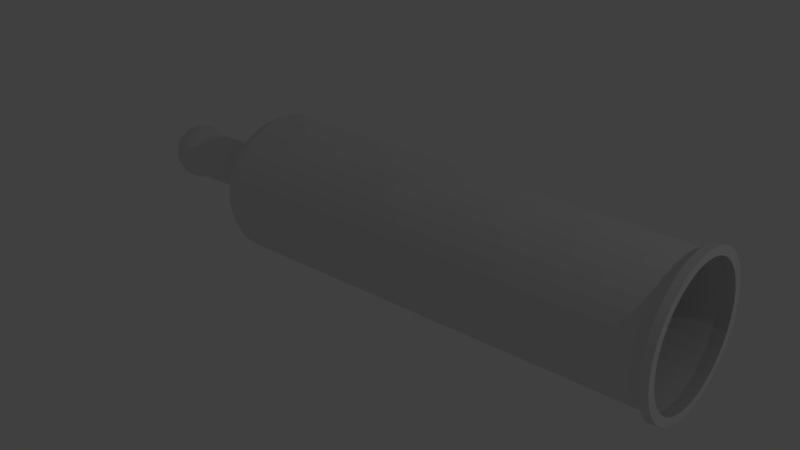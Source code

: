 # Source: CannonTurret.blend  (saved by Blender 2.77.0; exported with 4.5.12 LTS)
import bpy
from mathutils import Matrix  # noqa: F401  (used for matrix-valued properties, if any)

bpy.ops.wm.read_factory_settings(use_empty=True)
scene = bpy.context.scene
scene.name = 'Scene'

# ---- collections
col_collection_1 = bpy.data.collections.new('Collection 1'); scene.collection.children.link(col_collection_1)

# ---- materials (node trees are filled in below, after node groups)
mat_material_001 = bpy.data.materials.new('Material.001')
mat_material_001.alpha_threshold = 0.0
mat_material_001.use_transparent_shadow = False
mat_material_001.roughness = 0.5

# ---- material node trees

# ---- world
world_world = bpy.data.worlds.new('World'); scene.world = world_world
world_world.color = (0.05088, 0.05088, 0.05088)
world_world.use_sun_shadow = False
world_world.sun_shadow_jitter_overblur = 0.0
world_world.cycles.sampling_method = 'MANUAL'

# ---- lights
light_lamp = bpy.data.lights.new('Lamp', 'POINT')
light_lamp.transmission_factor = 0.0
light_lamp.cutoff_distance = 30.0
light_lamp.energy = 100.0
light_lamp.shadow_buffer_clip_start = 1.001
light_lamp.shadow_soft_size = 0.1
light_lamp.shadow_maximum_resolution = 0.006
light_lamp.use_absolute_resolution = True

# ---- meshes
me_cylinder = bpy.data.meshes.new('Cylinder')
me_cylinder.from_pydata([(2.879e-08, 0.5674, -1.04), (2.16e-07, 0.5674, 2.574), (0.1107, 0.5565, -1.04), (0.1107, 0.5565, 2.574), (0.2172, 0.5242, -1.04), (0.2172, 0.5242, 2.574), (0.3153, 0.4718, -1.04), (0.3153, 0.4718, 2.574), (0.4012, 0.4012, -1.04), (0.4012, 0.4012, 2.574), (0.4718, 0.3153, -1.04), (0.4718, 0.3153, 2.574), (0.5242, 0.2172, -1.04), (0.5242, 0.2172, 2.574), (0.5565, 0.1107, -1.04), (0.5565, 0.1107, 2.574), (0.5674, 1.777e-07, -1.04), (0.5674, 1.777e-07, 2.574), (0.5565, -0.1107, -1.04), (0.5565, -0.1107, 2.574), (0.5242, -0.2172, -1.04), (0.5242, -0.2172, 2.574), (0.4718, -0.3153, -1.04), (0.4718, -0.3153, 2.574), (0.4012, -0.4012, -1.04), (0.4012, -0.4012, 2.574), (0.3153, -0.4718, -1.04), (0.3153, -0.4718, 2.574), (0.2172, -0.5242, -1.04), (0.2172, -0.5242, 2.574), (0.1107, -0.5565, -1.04), (0.1107, -0.5565, 2.574), (-1.561e-07, -0.5674, -1.04), (3.106e-08, -0.5674, 2.574), (-0.1107, -0.5565, -1.04), (-0.1107, -0.5565, 2.574), (-0.2172, -0.5242, -1.04), (-0.2172, -0.5242, 2.574), (-0.3153, -0.4718, -1.04), (-0.3153, -0.4718, 2.574), (-0.4012, -0.4012, -1.04), (-0.4012, -0.4012, 2.574), (-0.4718, -0.3153, -1.04), (-0.4718, -0.3153, 2.574), (-0.5242, -0.2172, -1.04), (-0.5242, -0.2172, 2.574), (-0.5565, -0.1107, -1.04), (-0.5565, -0.1107, 2.574), (-0.5674, 6.828e-07, -1.04), (-0.5674, 6.828e-07, 2.574), (-0.5565, 0.1107, -1.04), (-0.5565, 0.1107, 2.574), (-0.5242, 0.2172, -1.04), (-0.5242, 0.2172, 2.574), (-0.4718, 0.3153, -1.04), (-0.4718, 0.3153, 2.574), (-0.4012, 0.4012, -1.04), (-0.4012, 0.4012, 2.574), (-0.3153, 0.4718, -1.04), (-0.3153, 0.4718, 2.574), (-0.2172, 0.5242, -1.04), (-0.2172, 0.5242, 2.574), (-0.1107, 0.5565, -1.04), (-0.1107, 0.5565, 2.574), (-5.587e-05, 0.5438, -1.091), (0.106, 0.5334, -1.091), (0.2081, 0.5025, -1.091), (0.3021, 0.4522, -1.091), (0.3845, 0.3846, -1.091), (0.4521, 0.3021, -1.091), (0.5024, 0.2081, -1.091), (0.5333, 0.1061, -1.091), (0.5438, 1.97e-07, -1.091), (0.5333, -0.1061, -1.091), (0.5024, -0.2081, -1.091), (0.4521, -0.3021, -1.091), (0.3845, -0.3846, -1.091), (0.3021, -0.4522, -1.091), (0.2081, -0.5025, -1.091), (0.106, -0.5334, -1.091), (-5.605e-05, -0.5438, -1.091), (-0.1062, -0.5334, -1.091), (-0.2082, -0.5025, -1.091), (-0.3022, -0.4522, -1.091), (-0.3846, -0.3846, -1.091), (-0.4522, -0.3021, -1.091), (-0.5025, -0.2081, -1.091), (-0.5335, -0.1061, -1.091), (-0.5439, 6.811e-07, -1.091), (-0.5335, 0.1061, -1.091), (-0.5025, 0.2081, -1.091), (-0.4522, 0.3021, -1.091), (-0.3846, 0.3846, -1.091), (-0.3022, 0.4522, -1.091), (-0.2082, 0.5025, -1.091), (-0.1062, 0.5334, -1.091), (-5.587e-05, 0.4887, -1.172), (0.09528, 0.4793, -1.172), (0.1869, 0.4515, -1.172), (0.2714, 0.4063, -1.172), (0.3455, 0.3455, -1.172), (0.4063, 0.2715, -1.172), (0.4514, 0.187, -1.172), (0.4792, 0.09533, -1.172), (0.4886, 2.096e-07, -1.172), (0.4792, -0.09533, -1.172), (0.4514, -0.187, -1.172), (0.4063, -0.2715, -1.172), (0.3455, -0.3455, -1.172), (0.2714, -0.4063, -1.172), (0.1869, -0.4515, -1.172), (0.09528, -0.4793, -1.172), (-5.603e-05, -0.4887, -1.172), (-0.09539, -0.4793, -1.172), (-0.1871, -0.4515, -1.172), (-0.2715, -0.4063, -1.172), (-0.3456, -0.3455, -1.172), (-0.4064, -0.2715, -1.172), (-0.4515, -0.187, -1.172), (-0.4793, -0.09533, -1.172), (-0.4887, 6.446e-07, -1.172), (-0.4793, 0.09533, -1.172), (-0.4515, 0.187, -1.172), (-0.4064, 0.2715, -1.172), (-0.3456, 0.3455, -1.172), (-0.2715, 0.4063, -1.172), (-0.1871, 0.4515, -1.172), (-0.09539, 0.4793, -1.172), (-5.586e-05, 0.386, -1.275), (0.07524, 0.3785, -1.275), (0.1476, 0.3566, -1.275), (0.2144, 0.3209, -1.275), (0.2729, 0.2729, -1.275), (0.3209, 0.2144, -1.275), (0.3565, 0.1477, -1.275), (0.3785, 0.0753, -1.275), (0.3859, 2.318e-07, -1.275), (0.3785, -0.0753, -1.275), (0.3565, -0.1477, -1.275), (0.3209, -0.2144, -1.275), (0.2729, -0.2729, -1.275), (0.2144, -0.3209, -1.275), (0.1476, -0.3566, -1.275), (0.07524, -0.3785, -1.275), (-5.599e-05, -0.386, -1.275), (-0.07535, -0.3785, -1.275), (-0.1478, -0.3566, -1.275), (-0.2145, -0.3209, -1.275), (-0.273, -0.2729, -1.275), (-0.321, -0.2144, -1.275), (-0.3566, -0.1477, -1.275), (-0.3786, -0.0753, -1.275), (-0.386, 5.753e-07, -1.275), (-0.3786, 0.0753, -1.275), (-0.3566, 0.1477, -1.275), (-0.321, 0.2144, -1.275), (-0.273, 0.2729, -1.275), (-0.2145, 0.3209, -1.275), (-0.1478, 0.3566, -1.275), (-0.07535, 0.3785, -1.275), (-5.585e-05, 0.1931, -1.391), (0.03762, 0.1894, -1.391), (0.07385, 0.1784, -1.391), (0.1072, 0.1606, -1.391), (0.1365, 0.1366, -1.391), (0.1605, 0.1073, -1.391), (0.1784, 0.07391, -1.391), (0.1894, 0.03768, -1.391), (0.1931, 2.852e-07, -1.391), (0.1894, -0.03768, -1.391), (0.1784, -0.07391, -1.391), (0.1605, -0.1073, -1.391), (0.1365, -0.1366, -1.391), (0.1072, -0.1606, -1.391), (0.07385, -0.1784, -1.391), (0.03762, -0.1894, -1.391), (-5.591e-05, -0.1931, -1.391), (-0.03773, -0.1894, -1.391), (-0.07397, -0.1784, -1.391), (-0.1074, -0.1606, -1.391), (-0.1366, -0.1366, -1.391), (-0.1606, -0.1073, -1.391), (-0.1785, -0.07391, -1.391), (-0.1895, -0.03768, -1.391), (-0.1932, 4.571e-07, -1.391), (-0.1895, 0.03768, -1.391), (-0.1785, 0.07391, -1.391), (-0.1606, 0.1073, -1.391), (-0.1366, 0.1366, -1.391), (-0.1074, 0.1606, -1.391), (-0.07397, 0.1784, -1.391), (-0.03773, 0.1894, -1.391), (2.148e-07, 0.6225, 2.613), (0.1214, 0.6105, 2.613), (0.2382, 0.5751, 2.613), (0.3458, 0.5176, 2.613), (0.4402, 0.4402, 2.613), (0.5176, 0.3458, 2.613), (0.5751, 0.2382, 2.613), (0.6105, 0.1214, 2.613), (0.6225, 1.644e-07, 2.613), (0.6105, -0.1214, 2.613), (0.5751, -0.2382, 2.613), (0.5176, -0.3458, 2.613), (0.4402, -0.4402, 2.613), (0.3458, -0.5176, 2.613), (0.2382, -0.5751, 2.613), (0.1214, -0.6105, 2.613), (1.195e-08, -0.6225, 2.613), (-0.1214, -0.6105, 2.613), (-0.2382, -0.5751, 2.613), (-0.3458, -0.5176, 2.613), (-0.4402, -0.4402, 2.613), (-0.5176, -0.3458, 2.613), (-0.5751, -0.2382, 2.613), (-0.6105, -0.1214, 2.613), (-0.6225, 7.185e-07, 2.613), (-0.6105, 0.1214, 2.613), (-0.5751, 0.2382, 2.613), (-0.5176, 0.3458, 2.613), (-0.4402, 0.4402, 2.613), (-0.3458, 0.5176, 2.613), (-0.2382, 0.5751, 2.613), (-0.1214, 0.6105, 2.613), (-0.006807, 0.6273, 2.678), (0.1146, 0.6153, 2.678), (0.2314, 0.5799, 2.678), (0.339, 0.5224, 2.678), (0.4334, 0.4449, 2.678), (0.5108, 0.3506, 2.678), (0.5683, 0.243, 2.678), (0.6037, 0.1262, 2.678), (0.6157, 0.004773, 2.678), (0.6037, -0.1167, 2.678), (0.5683, -0.2334, 2.678), (0.5108, -0.3411, 2.678), (0.4334, -0.4354, 2.678), (0.339, -0.5128, 2.678), (0.2314, -0.5703, 2.678), (0.1146, -0.6058, 2.678), (-0.006807, -0.6177, 2.678), (-0.1283, -0.6058, 2.678), (-0.245, -0.5703, 2.678), (-0.3527, -0.5128, 2.678), (-0.447, -0.4354, 2.678), (-0.5244, -0.3411, 2.678), (-0.5819, -0.2334, 2.678), (-0.6173, -0.1167, 2.678), (-0.6293, 0.004773, 2.678), (-0.6173, 0.1262, 2.678), (-0.5819, 0.243, 2.678), (-0.5244, 0.3506, 2.678), (-0.447, 0.4449, 2.678), (-0.3527, 0.5224, 2.678), (-0.245, 0.5799, 2.678), (-0.1282, 0.6153, 2.678), (-0.006807, 0.5549, 2.678), (0.1005, 0.5443, 2.678), (0.2037, 0.513, 2.678), (0.2988, 0.4622, 2.678), (0.3822, 0.3938, 2.678), (0.4506, 0.3104, 2.678), (0.5014, 0.2153, 2.678), (0.5327, 0.1121, 2.678), (0.5433, 0.004773, 2.678), (0.5327, -0.1025, 2.678), (0.5014, -0.2057, 2.678), (0.4506, -0.3009, 2.678), (0.3822, -0.3842, 2.678), (0.2988, -0.4526, 2.678), (0.2037, -0.5035, 2.678), (0.1005, -0.5348, 2.678), (-0.006807, -0.5453, 2.678), (-0.1141, -0.5348, 2.678), (-0.2173, -0.5035, 2.678), (-0.3124, -0.4526, 2.678), (-0.3958, -0.3842, 2.678), (-0.4642, -0.3009, 2.678), (-0.515, -0.2057, 2.678), (-0.5464, -0.1025, 2.678), (-0.5569, 0.004773, 2.678), (-0.5464, 0.1121, 2.678), (-0.515, 0.2153, 2.678), (-0.4642, 0.3104, 2.678), (-0.3958, 0.3938, 2.678), (-0.3124, 0.4622, 2.678), (-0.2173, 0.513, 2.678), (-0.1141, 0.5443, 2.678), (-5.575e-05, 0.1931, -1.9), (0.03762, 0.1894, -1.9), (0.07385, 0.1784, -1.9), (0.1072, 0.1606, -1.9), (0.1365, 0.1366, -1.9), (0.1605, 0.1073, -1.9), (0.1784, 0.07391, -1.9), (0.1894, 0.03768, -1.9), (0.1931, 2.852e-07, -1.9), (0.1894, -0.03768, -1.9), (0.1784, -0.07391, -1.9), (0.1605, -0.1073, -1.9), (0.1365, -0.1366, -1.9), (0.1072, -0.1606, -1.9), (0.07385, -0.1784, -1.9), (0.03762, -0.1894, -1.9), (-5.581e-05, -0.1931, -1.9), (-0.03773, -0.1894, -1.9), (-0.07397, -0.1784, -1.9), (-0.1074, -0.1606, -1.9), (-0.1366, -0.1366, -1.9), (-0.1606, -0.1073, -1.9), (-0.1785, -0.07391, -1.9), (-0.1895, -0.03768, -1.9), (-0.1932, 4.571e-07, -1.9), (-0.1895, 0.03768, -1.9), (-0.1785, 0.07391, -1.9), (-0.1606, 0.1073, -1.9), (-0.1366, 0.1366, -1.9), (-0.1074, 0.1606, -1.9), (-0.07397, 0.1784, -1.9), (-0.03773, 0.1894, -1.9), (-0.2084, 6.936e-08, -1.947), (-0.2213, 6.936e-08, -1.989), (-0.2256, 6.936e-08, -2.034), (-0.2213, 6.936e-08, -2.078), (-0.2084, 6.936e-08, -2.12), (-0.1875, 6.936e-08, -2.159), (-0.1594, 6.936e-08, -2.194), (-0.1251, 6.936e-08, -2.222), (-0.08594, 6.936e-08, -2.243), (-0.2044, 0.04079, -1.947), (-0.217, 0.0433, -1.989), (-0.2213, 0.04415, -2.034), (-0.217, 0.0433, -2.078), (-0.2044, 0.04079, -2.12), (-0.1839, 0.03671, -2.159), (-0.1563, 0.03122, -2.194), (-0.1227, 0.02453, -2.222), (-0.08428, 0.0169, -2.243), (-0.04264, 0.008614, -2.255), (-0.1925, 0.08001, -1.947), (-0.2044, 0.08494, -1.989), (-0.2084, 0.08661, -2.034), (-0.2044, 0.08494, -2.078), (-0.1925, 0.08001, -2.12), (-0.1732, 0.07201, -2.159), (-0.1472, 0.06124, -2.194), (-0.1155, 0.04812, -2.222), (-0.07935, 0.03314, -2.243), (-0.04013, 0.0169, -2.255), (-0.1732, 0.1162, -1.947), (-0.1839, 0.1233, -1.989), (-0.1875, 0.1257, -2.034), (-0.1839, 0.1233, -2.078), (-0.1732, 0.1162, -2.12), (-0.1558, 0.1045, -2.159), (-0.1324, 0.08891, -2.194), (-0.1039, 0.06985, -2.222), (-0.07134, 0.04812, -2.243), (-0.1472, 0.1478, -1.947), (-0.1563, 0.157, -1.989), (-0.1594, 0.16, -2.034), (-0.1563, 0.157, -2.078), (-0.1472, 0.1478, -2.12), (-0.1324, 0.1331, -2.159), (-0.1125, 0.1132, -2.194), (-0.08824, 0.08891, -2.222), (-0.06057, 0.06124, -2.243), (-0.1155, 0.1738, -1.947), (-0.1227, 0.1846, -1.989), (-0.1251, 0.1882, -2.034), (-0.1227, 0.1846, -2.078), (-0.1155, 0.1738, -2.12), (-0.1039, 0.1565, -2.159), (-0.08824, 0.1331, -2.194), (-0.06919, 0.1045, -2.222), (-0.04745, 0.07201, -2.243), (-0.02386, 0.03671, -2.255), (-0.07935, 0.1932, -1.947), (-0.08428, 0.2051, -1.989), (-0.08594, 0.2091, -2.034), (-0.08428, 0.2051, -2.078), (-0.07935, 0.1932, -2.12), (-0.07134, 0.1738, -2.159), (-0.06057, 0.1478, -2.194), (-0.04745, 0.1162, -2.222), (-0.03248, 0.08001, -2.243), (-0.01623, 0.04079, -2.255), (-0.04013, 0.2051, -1.947), (-0.04264, 0.2177, -1.989), (-0.04349, 0.222, -2.034), (-0.04264, 0.2177, -2.078), (-0.04013, 0.2051, -2.12), (-0.03605, 0.1846, -2.159), (-0.03055, 0.157, -2.194), (-0.02386, 0.1233, -2.222), (-0.01623, 0.08494, -2.243), (-0.007948, 0.0433, -2.255), (0.0006654, 0.2091, -1.947), (0.0006654, 0.222, -1.989), (0.0006654, 0.2263, -2.034), (0.0006654, 0.222, -2.078), (0.0006654, 0.2091, -2.12), (0.0006654, 0.1882, -2.159), (0.0006654, 0.16, -2.194), (0.0006654, 0.1257, -2.222), (0.0006654, 0.08661, -2.243), (0.0006654, 0.04415, -2.255), (0.04146, 0.2051, -1.947), (0.04397, 0.2177, -1.989), (0.04482, 0.222, -2.034), (0.04397, 0.2177, -2.078), (0.04146, 0.2051, -2.12), (0.03738, 0.1846, -2.159), (0.03188, 0.157, -2.194), (0.02519, 0.1233, -2.222), (0.01756, 0.08494, -2.243), (0.08068, 0.1932, -1.947), (0.08561, 0.2051, -1.989), (0.08727, 0.2091, -2.034), (0.08561, 0.2051, -2.078), (0.08068, 0.1932, -2.12), (0.07268, 0.1738, -2.159), (0.06191, 0.1478, -2.194), (0.04878, 0.1162, -2.222), (0.03381, 0.08001, -2.243), (0.01756, 0.04079, -2.255), (0.1168, 0.1738, -1.947), (0.124, 0.1846, -1.989), (0.1264, 0.1882, -2.034), (0.124, 0.1846, -2.078), (0.1168, 0.1738, -2.12), (0.1052, 0.1565, -2.159), (0.08957, 0.1331, -2.194), (0.07052, 0.1045, -2.222), (0.04878, 0.07201, -2.243), (0.02519, 0.03671, -2.255), (0.1485, 0.1478, -1.947), (0.1576, 0.157, -1.989), (0.1607, 0.16, -2.034), (0.1576, 0.157, -2.078), (0.1485, 0.1478, -2.12), (0.1337, 0.1331, -2.159), (0.1138, 0.1132, -2.194), (0.08957, 0.08891, -2.222), (0.06191, 0.06124, -2.243), (0.03188, 0.03122, -2.255), (0.1745, 0.1162, -1.947), (0.1852, 0.1233, -1.989), (0.1888, 0.1257, -2.034), (0.1852, 0.1233, -2.078), (0.1745, 0.1162, -2.12), (0.1571, 0.1045, -2.159), (0.1337, 0.08891, -2.194), (0.1052, 0.06985, -2.222), (0.07268, 0.04812, -2.243), (0.03738, 0.02453, -2.255), (0.1938, 0.08001, -1.947), (0.2057, 0.08494, -1.989), (0.2098, 0.08661, -2.034), (0.2057, 0.08494, -2.078), (0.1938, 0.08001, -2.12), (0.1745, 0.07201, -2.159), (0.1485, 0.06124, -2.194), (0.1168, 0.04812, -2.222), (0.08068, 0.03314, -2.243), (0.2057, 0.04079, -1.947), (0.2184, 0.0433, -1.989), (0.2226, 0.04415, -2.034), (0.2184, 0.0433, -2.078), (0.2057, 0.04079, -2.12), (0.1852, 0.03671, -2.159), (0.1576, 0.03122, -2.194), (0.124, 0.02453, -2.222), (0.08561, 0.0169, -2.243), (0.04397, 0.008614, -2.255), (0.2098, 8.374e-08, -1.947), (0.2226, 5.002e-08, -1.989), (0.227, 4.665e-08, -2.034), (0.2226, 5.002e-08, -2.078), (0.2098, 8.374e-08, -2.12), (0.1888, 5.002e-08, -2.159), (0.1607, 6.351e-08, -2.194), (0.1264, 6.688e-08, -2.222), (0.08727, 7.025e-08, -2.243), (-0.04349, 6.936e-08, -2.255), (0.2057, -0.04079, -1.947), (0.2184, -0.0433, -1.989), (0.2226, -0.04415, -2.034), (0.2184, -0.0433, -2.078), (0.2057, -0.04079, -2.12), (0.1852, -0.03671, -2.159), (0.1576, -0.03122, -2.194), (0.124, -0.02453, -2.222), (0.08561, -0.0169, -2.243), (0.04397, -0.008613, -2.255), (0.1938, -0.08001, -1.947), (0.2057, -0.08494, -1.989), (0.2098, -0.08661, -2.034), (0.2057, -0.08494, -2.078), (0.1938, -0.08001, -2.12), (0.1745, -0.07201, -2.159), (0.1485, -0.06124, -2.194), (0.1168, -0.04812, -2.222), (0.08068, -0.03314, -2.243), (0.1745, -0.1162, -1.947), (0.1852, -0.1233, -1.989), (0.1888, -0.1257, -2.034), (0.1852, -0.1233, -2.078), (0.1745, -0.1162, -2.12), (0.1571, -0.1045, -2.159), (0.1337, -0.08891, -2.194), (0.1052, -0.06985, -2.222), (0.07268, -0.04812, -2.243), (0.1485, -0.1478, -1.947), (0.1576, -0.157, -1.989), (0.1607, -0.16, -2.034), (0.1576, -0.157, -2.078), (0.1485, -0.1478, -2.12), (0.1337, -0.1331, -2.159), (0.1138, -0.1132, -2.194), (0.08957, -0.08891, -2.222), (0.06191, -0.06124, -2.243), (0.03188, -0.03122, -2.255), (0.1168, -0.1738, -1.947), (0.124, -0.1846, -1.989), (0.1264, -0.1882, -2.034), (0.124, -0.1846, -2.078), (0.1168, -0.1738, -2.12), (0.1052, -0.1565, -2.159), (0.08957, -0.1331, -2.194), (0.07052, -0.1045, -2.222), (0.04878, -0.07201, -2.243), (0.02519, -0.03671, -2.255), (0.08068, -0.1932, -1.947), (0.08561, -0.2051, -1.989), (0.08727, -0.2091, -2.034), (0.08561, -0.2051, -2.078), (0.08068, -0.1932, -2.12), (0.07268, -0.1738, -2.159), (0.06191, -0.1478, -2.194), (0.04878, -0.1162, -2.222), (0.03381, -0.08001, -2.243), (0.04146, -0.2051, -1.947), (0.04397, -0.2177, -1.989), (0.04482, -0.222, -2.034), (0.04397, -0.2177, -2.078), (0.04146, -0.2051, -2.12), (0.03738, -0.1846, -2.159), (0.03188, -0.157, -2.194), (0.02519, -0.1233, -2.222), (0.01756, -0.08494, -2.243), (0.0006654, -0.2091, -1.947), (0.0006654, -0.222, -1.989), (0.0006654, -0.2263, -2.034), (0.0006654, -0.222, -2.078), (0.0006654, -0.2091, -2.12), (0.0006654, -0.1882, -2.159), (0.0006654, -0.16, -2.194), (0.0006654, -0.1257, -2.222), (0.0006654, -0.08661, -2.243), (-0.04013, -0.2051, -1.947), (-0.04264, -0.2177, -1.989), (-0.04349, -0.222, -2.034), (-0.04264, -0.2177, -2.078), (-0.04013, -0.2051, -2.12), (-0.03605, -0.1846, -2.159), (-0.03055, -0.157, -2.194), (-0.02386, -0.1233, -2.222), (-0.01623, -0.08494, -2.243), (-0.07935, -0.1932, -1.947), (-0.08428, -0.2051, -1.989), (-0.08594, -0.2091, -2.034), (-0.08428, -0.2051, -2.078), (-0.07935, -0.1932, -2.12), (-0.07134, -0.1738, -2.159), (-0.06057, -0.1478, -2.194), (-0.04745, -0.1162, -2.222), (-0.03248, -0.08001, -2.243), (-0.1155, -0.1738, -1.947), (-0.1227, -0.1846, -1.989), (-0.1251, -0.1882, -2.034), (-0.1227, -0.1846, -2.078), (-0.1155, -0.1738, -2.12), (-0.1039, -0.1565, -2.159), (-0.08824, -0.1331, -2.194), (-0.06919, -0.1045, -2.222), (-0.04745, -0.07201, -2.243), (-0.1472, -0.1478, -1.947), (-0.1563, -0.157, -1.989), (-0.1594, -0.16, -2.034), (-0.1563, -0.157, -2.078), (-0.1472, -0.1478, -2.12), (-0.1324, -0.1331, -2.159), (-0.1125, -0.1132, -2.194), (-0.08824, -0.08891, -2.222), (-0.06057, -0.06124, -2.243), (-0.03055, -0.03122, -2.255), (-0.1732, -0.1162, -1.947), (-0.1839, -0.1233, -1.989), (-0.1875, -0.1257, -2.034), (-0.1839, -0.1233, -2.078), (-0.1732, -0.1162, -2.12), (-0.1558, -0.1045, -2.159), (-0.1324, -0.08891, -2.194), (-0.1039, -0.06985, -2.222), (-0.07134, -0.04812, -2.243), (-0.03605, -0.02453, -2.255), (-0.1925, -0.08001, -1.947), (-0.2044, -0.08494, -1.989), (-0.2084, -0.08661, -2.034), (-0.2044, -0.08494, -2.078), (-0.1925, -0.08001, -2.12), (-0.1732, -0.07201, -2.159), (-0.1472, -0.06124, -2.194), (-0.1155, -0.04812, -2.222), (-0.07935, -0.03314, -2.243), (-0.04013, -0.0169, -2.255), (-0.2044, -0.04079, -1.947), (-0.217, -0.0433, -1.989), (-0.2213, -0.04415, -2.034), (-0.217, -0.0433, -2.078), (-0.2044, -0.04079, -2.12), (-0.1839, -0.03671, -2.159), (-0.1563, -0.03122, -2.194), (-0.1227, -0.02453, -2.222), (-0.08428, -0.0169, -2.243), (-0.03605, 0.02453, -2.255), (-0.03055, 0.03122, -2.255), (0.009279, 0.0433, -2.255), (0.04146, 0.0169, -2.255), (0.04482, 7.025e-08, -2.255), (0.04146, -0.0169, -2.255), (0.03738, -0.02453, -2.255), (0.01756, -0.04079, -2.255), (0.009279, -0.0433, -2.255), (0.0006654, -0.04415, -2.255), (-0.007948, -0.0433, -2.255), (-0.01623, -0.04079, -2.255), (-0.02386, -0.03671, -2.255), (-0.04264, -0.008613, -2.255)], [], [(0, 1, 3, 2), (2, 3, 5, 4), (4, 5, 7, 6), (6, 7, 9, 8), (8, 9, 11, 10), (10, 11, 13, 12), (12, 13, 15, 14), (14, 15, 17, 16), (16, 17, 19, 18), (18, 19, 21, 20), (20, 21, 23, 22), (22, 23, 25, 24), (24, 25, 27, 26), (26, 27, 29, 28), (28, 29, 31, 30), (30, 31, 33, 32), (32, 33, 35, 34), (34, 35, 37, 36), (36, 37, 39, 38), (38, 39, 41, 40), (40, 41, 43, 42), (42, 43, 45, 44), (44, 45, 47, 46), (46, 47, 49, 48), (48, 49, 51, 50), (50, 51, 53, 52), (52, 53, 55, 54), (54, 55, 57, 56), (56, 57, 59, 58), (58, 59, 61, 60), (69, 70, 102, 101), (60, 61, 63, 62), (62, 63, 1, 0), (22, 24, 76, 75), (40, 42, 85, 84), (58, 60, 94, 93), (14, 16, 72, 71), (32, 34, 81, 80), (50, 52, 90, 89), (6, 8, 68, 67), (24, 26, 77, 76), (42, 44, 86, 85), (60, 62, 95, 94), (16, 18, 73, 72), (34, 36, 82, 81), (52, 54, 91, 90), (8, 10, 69, 68), (26, 28, 78, 77), (44, 46, 87, 86), (0, 2, 65, 64), (62, 0, 64, 95), (18, 20, 74, 73), (36, 38, 83, 82), (54, 56, 92, 91), (10, 12, 70, 69), (28, 30, 79, 78), (46, 48, 88, 87), (2, 4, 66, 65), (20, 22, 75, 74), (38, 40, 84, 83), (56, 58, 93, 92), (12, 14, 71, 70), (30, 32, 80, 79), (48, 50, 89, 88), (4, 6, 67, 66), (104, 105, 137, 136), (83, 84, 116, 115), (70, 71, 103, 102), (84, 85, 117, 116), (71, 72, 104, 103), (85, 86, 118, 117), (72, 73, 105, 104), (86, 87, 119, 118), (73, 74, 106, 105), (87, 88, 120, 119), (74, 75, 107, 106), (88, 89, 121, 120), (75, 76, 108, 107), (89, 90, 122, 121), (76, 77, 109, 108), (90, 91, 123, 122), (77, 78, 110, 109), (64, 65, 97, 96), (91, 92, 124, 123), (78, 79, 111, 110), (65, 66, 98, 97), (92, 93, 125, 124), (79, 80, 112, 111), (66, 67, 99, 98), (93, 94, 126, 125), (80, 81, 113, 112), (67, 68, 100, 99), (94, 95, 127, 126), (81, 82, 114, 113), (68, 69, 101, 100), (95, 64, 96, 127), (82, 83, 115, 114), (139, 140, 172, 171), (118, 119, 151, 150), (105, 106, 138, 137), (119, 120, 152, 151), (106, 107, 139, 138), (120, 121, 153, 152), (107, 108, 140, 139), (121, 122, 154, 153), (108, 109, 141, 140), (122, 123, 155, 154), (109, 110, 142, 141), (96, 97, 129, 128), (123, 124, 156, 155), (110, 111, 143, 142), (97, 98, 130, 129), (124, 125, 157, 156), (111, 112, 144, 143), (98, 99, 131, 130), (125, 126, 158, 157), (112, 113, 145, 144), (99, 100, 132, 131), (126, 127, 159, 158), (113, 114, 146, 145), (100, 101, 133, 132), (127, 96, 128, 159), (114, 115, 147, 146), (101, 102, 134, 133), (115, 116, 148, 147), (102, 103, 135, 134), (116, 117, 149, 148), (103, 104, 136, 135), (117, 118, 150, 149), (174, 175, 303, 302), (153, 154, 186, 185), (140, 141, 173, 172), (154, 155, 187, 186), (141, 142, 174, 173), (128, 129, 161, 160), (155, 156, 188, 187), (142, 143, 175, 174), (129, 130, 162, 161), (156, 157, 189, 188), (143, 144, 176, 175), (130, 131, 163, 162), (157, 158, 190, 189), (144, 145, 177, 176), (131, 132, 164, 163), (158, 159, 191, 190), (145, 146, 178, 177), (132, 133, 165, 164), (159, 128, 160, 191), (146, 147, 179, 178), (133, 134, 166, 165), (147, 148, 180, 179), (134, 135, 167, 166), (148, 149, 181, 180), (135, 136, 168, 167), (149, 150, 182, 181), (136, 137, 169, 168), (150, 151, 183, 182), (137, 138, 170, 169), (151, 152, 184, 183), (138, 139, 171, 170), (152, 153, 185, 184), (7, 5, 194, 195), (25, 23, 203, 204), (43, 41, 212, 213), (61, 59, 221, 222), (17, 15, 199, 200), (35, 33, 208, 209), (53, 51, 217, 218), (9, 7, 195, 196), (27, 25, 204, 205), (45, 43, 213, 214), (63, 61, 222, 223), (19, 17, 200, 201), (37, 35, 209, 210), (55, 53, 218, 219), (11, 9, 196, 197), (29, 27, 205, 206), (47, 45, 214, 215), (3, 1, 192, 193), (1, 63, 223, 192), (21, 19, 201, 202), (39, 37, 210, 211), (57, 55, 219, 220), (13, 11, 197, 198), (31, 29, 206, 207), (49, 47, 215, 216), (5, 3, 193, 194), (23, 21, 202, 203), (41, 39, 211, 212), (59, 57, 220, 221), (15, 13, 198, 199), (33, 31, 207, 208), (51, 49, 216, 217), (210, 209, 241, 242), (197, 196, 228, 229), (192, 223, 255, 224), (211, 210, 242, 243), (198, 197, 229, 230), (212, 211, 243, 244), (199, 198, 230, 231), (213, 212, 244, 245), (200, 199, 231, 232), (214, 213, 245, 246), (201, 200, 232, 233), (215, 214, 246, 247), (202, 201, 233, 234), (216, 215, 247, 248), (203, 202, 234, 235), (217, 216, 248, 249), (204, 203, 235, 236), (218, 217, 249, 250), (205, 204, 236, 237), (219, 218, 250, 251), (206, 205, 237, 238), (193, 192, 224, 225), (220, 219, 251, 252), (207, 206, 238, 239), (194, 193, 225, 226), (221, 220, 252, 253), (208, 207, 239, 240), (195, 194, 226, 227), (222, 221, 253, 254), (209, 208, 240, 241), (196, 195, 227, 228), (223, 222, 254, 255), (245, 244, 276, 277), (232, 231, 263, 264), (246, 245, 277, 278), (233, 232, 264, 265), (247, 246, 278, 279), (234, 233, 265, 266), (248, 247, 279, 280), (235, 234, 266, 267), (249, 248, 280, 281), (236, 235, 267, 268), (250, 249, 281, 282), (237, 236, 268, 269), (251, 250, 282, 283), (238, 237, 269, 270), (225, 224, 256, 257), (252, 251, 283, 284), (239, 238, 270, 271), (226, 225, 257, 258), (253, 252, 284, 285), (240, 239, 271, 272), (227, 226, 258, 259), (254, 253, 285, 286), (241, 240, 272, 273), (228, 227, 259, 260), (255, 254, 286, 287), (242, 241, 273, 274), (229, 228, 260, 261), (224, 255, 287, 256), (243, 242, 274, 275), (230, 229, 261, 262), (244, 243, 275, 276), (231, 230, 262, 263), (262, 13, 15, 263), (263, 15, 17, 264), (264, 17, 19, 265), (265, 19, 21, 266), (266, 21, 23, 267), (25, 268, 267, 23), (27, 269, 268, 25), (261, 11, 13, 262), (260, 9, 11, 261), (259, 7, 9, 260), (29, 270, 269, 27), (31, 271, 270, 29), (33, 272, 271, 31), (35, 273, 272, 33), (37, 274, 273, 35), (39, 275, 274, 37), (258, 5, 7, 259), (257, 3, 5, 258), (256, 1, 3, 257), (287, 63, 1, 256), (286, 61, 63, 287), (285, 59, 61, 286), (284, 57, 59, 285), (283, 55, 57, 284), (55, 283, 282, 53), (53, 282, 281, 51), (51, 281, 280, 49), (49, 280, 279, 47), (47, 279, 278, 45), (45, 278, 277, 43), (43, 277, 276, 41), (41, 276, 275, 39), (327, 326, 335, 336), (161, 162, 290, 289), (188, 189, 317, 316), (175, 176, 304, 303), (162, 163, 291, 290), (189, 190, 318, 317), (176, 177, 305, 304), (163, 164, 292, 291), (190, 191, 319, 318), (177, 178, 306, 305), (164, 165, 293, 292), (191, 160, 288, 319), (178, 179, 307, 306), (165, 166, 294, 293), (179, 180, 308, 307), (166, 167, 295, 294), (180, 181, 309, 308), (167, 168, 296, 295), (181, 182, 310, 309), (168, 169, 297, 296), (182, 183, 311, 310), (169, 170, 298, 297), (183, 184, 312, 311), (170, 171, 299, 298), (184, 185, 313, 312), (171, 172, 300, 299), (185, 186, 314, 313), (172, 173, 301, 300), (186, 187, 315, 314), (173, 174, 302, 301), (160, 161, 289, 288), (187, 188, 316, 315), (320, 312, 313, 329), (328, 327, 336, 337), (321, 320, 329, 330), (484, 328, 337, 338), (322, 321, 330, 331), (323, 322, 331, 332), (324, 323, 332, 333), (325, 324, 333, 334), (326, 325, 334, 335), (335, 334, 344, 345), (336, 335, 345, 346), (329, 313, 314, 339), (337, 336, 346, 347), (330, 329, 339, 340), (338, 337, 347, 348), (331, 330, 340, 341), (332, 331, 341, 342), (333, 332, 342, 343), (334, 333, 343, 344), (342, 341, 351, 352), (343, 342, 352, 353), (344, 343, 353, 354), (345, 344, 354, 355), (346, 345, 355, 356), (339, 314, 315, 349), (347, 346, 356, 357), (340, 339, 349, 350), (348, 347, 357, 626), (341, 340, 350, 351), (356, 355, 364, 365), (349, 315, 316, 358), (357, 356, 365, 366), (350, 349, 358, 359), (626, 357, 366, 627), (351, 350, 359, 360), (352, 351, 360, 361), (353, 352, 361, 362), (354, 353, 362, 363), (355, 354, 363, 364), (361, 360, 369, 370), (362, 361, 370, 371), (363, 362, 371, 372), (364, 363, 372, 373), (365, 364, 373, 374), (358, 316, 317, 367), (366, 365, 374, 375), (359, 358, 367, 368), (627, 366, 375, 376), (360, 359, 368, 369), (374, 373, 383, 384), (367, 317, 318, 377), (375, 374, 384, 385), (368, 367, 377, 378), (376, 375, 385, 386), (369, 368, 378, 379), (370, 369, 379, 380), (371, 370, 380, 381), (372, 371, 381, 382), (373, 372, 382, 383), (381, 380, 390, 391), (382, 381, 391, 392), (383, 382, 392, 393), (384, 383, 393, 394), (377, 318, 319, 387), (385, 384, 394, 395), (378, 377, 387, 388), (386, 385, 395, 396), (379, 378, 388, 389), (380, 379, 389, 390), (395, 394, 404, 405), (388, 387, 397, 398), (396, 395, 405, 406), (389, 388, 398, 399), (390, 389, 399, 400), (391, 390, 400, 401), (392, 391, 401, 402), (393, 392, 402, 403), (394, 393, 403, 404), (387, 319, 288, 397), (402, 401, 411, 412), (403, 402, 412, 413), (404, 403, 413, 414), (397, 288, 289, 407), (405, 404, 414, 415), (398, 397, 407, 408), (406, 405, 415, 628), (399, 398, 408, 409), (400, 399, 409, 410), (401, 400, 410, 411), (408, 407, 416, 417), (628, 415, 424, 425), (409, 408, 417, 418), (410, 409, 418, 419), (411, 410, 419, 420), (412, 411, 420, 421), (413, 412, 421, 422), (414, 413, 422, 423), (407, 289, 290, 416), (415, 414, 423, 424), (421, 420, 430, 431), (422, 421, 431, 432), (423, 422, 432, 433), (416, 290, 291, 426), (424, 423, 433, 434), (417, 416, 426, 427), (425, 424, 434, 435), (418, 417, 427, 428), (419, 418, 428, 429), (420, 419, 429, 430), (435, 434, 444, 445), (428, 427, 437, 438), (429, 428, 438, 439), (430, 429, 439, 440), (431, 430, 440, 441), (432, 431, 441, 442), (433, 432, 442, 443), (426, 291, 292, 436), (434, 433, 443, 444), (427, 426, 436, 437), (442, 441, 451, 452), (443, 442, 452, 453), (436, 292, 293, 446), (444, 443, 453, 454), (437, 436, 446, 447), (445, 444, 454, 455), (438, 437, 447, 448), (439, 438, 448, 449), (440, 439, 449, 450), (441, 440, 450, 451), (448, 447, 457, 458), (449, 448, 458, 459), (450, 449, 459, 460), (451, 450, 460, 461), (452, 451, 461, 462), (453, 452, 462, 463), (446, 293, 294, 456), (454, 453, 463, 464), (447, 446, 456, 457), (455, 454, 464, 629), (462, 461, 470, 471), (463, 462, 471, 472), (456, 294, 295, 465), (464, 463, 472, 473), (457, 456, 465, 466), (629, 464, 473, 474), (458, 457, 466, 467), (459, 458, 467, 468), (460, 459, 468, 469), (461, 460, 469, 470), (468, 467, 477, 478), (469, 468, 478, 479), (470, 469, 479, 480), (471, 470, 480, 481), (472, 471, 481, 482), (465, 295, 296, 475), (473, 472, 482, 483), (466, 465, 475, 476), (474, 473, 483, 630), (467, 466, 476, 477), (482, 481, 491, 492), (475, 296, 297, 485), (483, 482, 492, 493), (476, 475, 485, 486), (630, 483, 493, 494), (477, 476, 486, 487), (478, 477, 487, 488), (479, 478, 488, 489), (480, 479, 489, 490), (481, 480, 490, 491), (489, 488, 498, 499), (490, 489, 499, 500), (491, 490, 500, 501), (492, 491, 501, 502), (485, 297, 298, 495), (493, 492, 502, 503), (486, 485, 495, 496), (494, 493, 503, 631), (487, 486, 496, 497), (488, 487, 497, 498), (495, 298, 299, 504), (503, 502, 511, 512), (496, 495, 504, 505), (631, 503, 512, 632), (497, 496, 505, 506), (498, 497, 506, 507), (499, 498, 507, 508), (500, 499, 508, 509), (501, 500, 509, 510), (502, 501, 510, 511), (508, 507, 516, 517), (509, 508, 517, 518), (510, 509, 518, 519), (511, 510, 519, 520), (504, 299, 300, 513), (512, 511, 520, 521), (505, 504, 513, 514), (632, 512, 521, 522), (506, 505, 514, 515), (507, 506, 515, 516), (521, 520, 530, 531), (514, 513, 523, 524), (522, 521, 531, 532), (515, 514, 524, 525), (516, 515, 525, 526), (517, 516, 526, 527), (518, 517, 527, 528), (519, 518, 528, 529), (520, 519, 529, 530), (513, 300, 301, 523), (528, 527, 537, 538), (529, 528, 538, 539), (530, 529, 539, 540), (523, 301, 302, 533), (531, 530, 540, 541), (524, 523, 533, 534), (532, 531, 541, 633), (525, 524, 534, 535), (526, 525, 535, 536), (527, 526, 536, 537), (534, 533, 542, 543), (633, 541, 550, 634), (535, 534, 543, 544), (536, 535, 544, 545), (537, 536, 545, 546), (538, 537, 546, 547), (539, 538, 547, 548), (540, 539, 548, 549), (533, 302, 303, 542), (541, 540, 549, 550), (547, 546, 555, 556), (548, 547, 556, 557), (549, 548, 557, 558), (542, 303, 304, 551), (550, 549, 558, 559), (543, 542, 551, 552), (634, 550, 559, 635), (544, 543, 552, 553), (545, 544, 553, 554), (546, 545, 554, 555), (635, 559, 568, 636), (553, 552, 561, 562), (554, 553, 562, 563), (555, 554, 563, 564), (556, 555, 564, 565), (557, 556, 565, 566), (558, 557, 566, 567), (551, 304, 305, 560), (559, 558, 567, 568), (552, 551, 560, 561), (566, 565, 574, 575), (567, 566, 575, 576), (560, 305, 306, 569), (568, 567, 576, 577), (561, 560, 569, 570), (636, 568, 577, 637), (562, 561, 570, 571), (563, 562, 571, 572), (564, 563, 572, 573), (565, 564, 573, 574), (572, 571, 580, 581), (573, 572, 581, 582), (574, 573, 582, 583), (575, 574, 583, 584), (576, 575, 584, 585), (569, 306, 307, 578), (577, 576, 585, 586), (570, 569, 578, 579), (637, 577, 586, 638), (571, 570, 579, 580), (585, 584, 593, 594), (578, 307, 308, 587), (586, 585, 594, 595), (579, 578, 587, 588), (638, 586, 595, 596), (580, 579, 588, 589), (581, 580, 589, 590), (582, 581, 590, 591), (583, 582, 591, 592), (584, 583, 592, 593), (590, 589, 599, 600), (591, 590, 600, 601), (592, 591, 601, 602), (593, 592, 602, 603), (594, 593, 603, 604), (587, 308, 309, 597), (595, 594, 604, 605), (588, 587, 597, 598), (596, 595, 605, 606), (589, 588, 598, 599), (604, 603, 613, 614), (597, 309, 310, 607), (605, 604, 614, 615), (598, 597, 607, 608), (606, 605, 615, 616), (599, 598, 608, 609), (600, 599, 609, 610), (601, 600, 610, 611), (602, 601, 611, 612), (603, 602, 612, 613), (611, 610, 620, 621), (612, 611, 621, 622), (613, 612, 622, 623), (614, 613, 623, 624), (607, 310, 311, 617), (615, 614, 624, 625), (608, 607, 617, 618), (616, 615, 625, 639), (609, 608, 618, 619), (610, 609, 619, 620), (624, 623, 326, 327), (617, 311, 312, 320), (625, 624, 327, 328), (618, 617, 320, 321), (639, 625, 328, 484), (619, 618, 321, 322), (620, 619, 322, 323), (621, 620, 323, 324), (622, 621, 324, 325), (623, 622, 325, 326)])
_uv = me_cylinder.uv_layers.new(name='UVMap')
_uv.uv.foreach_set('vector', [0.611, 0.374, 0.6122, 0.9997, 0.5922, 0.9996, 0.5932, 0.374, 0.5932, 0.374, 0.5922, 0.9996, 0.5723, 0.9996, 0.5753, 0.3734, 0.5753, 0.3734, 0.5723, 0.9996, 0.5524, 0.9995, 0.5572, 0.3723, 0.5572, 0.3723, 0.5524, 0.9995, 0.5324, 0.9994, 0.5389, 0.3706, 0.5389, 0.3706, 0.5324, 0.9994, 0.5124, 0.9992, 0.52, 0.3683, 0.52, 0.3683, 0.5124, 0.9992, 0.4925, 0.9991, 0.5006, 0.3653, 0.5006, 0.3653, 0.4925, 0.9991, 0.4724, 0.9989, 0.4804, 0.3616, 0.4804, 0.3616, 0.4724, 0.9989, 0.4527, 0.9987, 0.4592, 0.3571, 0.3442, 0.3561, 0.3508, 0.9992, 0.3308, 0.9993, 0.3227, 0.3597, 0.3227, 0.3597, 0.3308, 0.9993, 0.3107, 0.9995, 0.302, 0.3633, 0.302, 0.3633, 0.3107, 0.9995, 0.2907, 0.9996, 0.2821, 0.3665, 0.2821, 0.3665, 0.2907, 0.9996, 0.2707, 0.9997, 0.2629, 0.3691, 0.2629, 0.3691, 0.2707, 0.9997, 0.2507, 0.9998, 0.2442, 0.3712, 0.2442, 0.3712, 0.2507, 0.9998, 0.2308, 0.9998, 0.2258, 0.3727, 0.2258, 0.3727, 0.2308, 0.9998, 0.2108, 0.9999, 0.2078, 0.3737, 0.2078, 0.3737, 0.2108, 0.9999, 0.1909, 0.9999, 0.1899, 0.3742, 0.1899, 0.3742, 0.1909, 0.9999, 0.1709, 0.9998, 0.172, 0.3741, 0.172, 0.3741, 0.1709, 0.9998, 0.151, 0.9998, 0.1542, 0.3736, 0.1542, 0.3736, 0.151, 0.9998, 0.1311, 0.9997, 0.1361, 0.3725, 0.1361, 0.3725, 0.1311, 0.9997, 0.1111, 0.9996, 0.1177, 0.3708, 0.1177, 0.3708, 0.1111, 0.9996, 0.09115, 0.9994, 0.09894, 0.3685, 0.09894, 0.3685, 0.09115, 0.9994, 0.07116, 0.9993, 0.07953, 0.3655, 0.07953, 0.3655, 0.07116, 0.9993, 0.05114, 0.9991, 0.05933, 0.3617, 0.05933, 0.3617, 0.05114, 0.9991, 0.03139, 0.9989, 0.03809, 0.3573, 0.7653, 0.3558, 0.7721, 0.9989, 0.7521, 0.9991, 0.7438, 0.3595, 0.7438, 0.3595, 0.7521, 0.9991, 0.732, 0.9992, 0.7231, 0.3631, 0.7231, 0.3631, 0.732, 0.9992, 0.712, 0.9994, 0.7033, 0.3663, 0.7033, 0.3663, 0.712, 0.9994, 0.692, 0.9995, 0.684, 0.3689, 0.684, 0.3689, 0.692, 0.9995, 0.672, 0.9996, 0.6653, 0.371, 0.6653, 0.371, 0.672, 0.9996, 0.6521, 0.9996, 0.6469, 0.3725, 0.5254, 0.3388, 0.5076, 0.3347, 0.5124, 0.3179, 0.5291, 0.3223, 0.6469, 0.3725, 0.6521, 0.9996, 0.6321, 0.9997, 0.6289, 0.3735, 0.6289, 0.3735, 0.6321, 0.9997, 0.6122, 0.9997, 0.611, 0.374, 0.2821, 0.3665, 0.2629, 0.3691, 0.258, 0.3394, 0.276, 0.3358, 0.1177, 0.3708, 0.09894, 0.3685, 0.1043, 0.3389, 0.1217, 0.342, 0.6653, 0.371, 0.6469, 0.3725, 0.6444, 0.344, 0.6616, 0.342, 0.4804, 0.3616, 0.4592, 0.3571, 0.4702, 0.3225, 0.4893, 0.3293, 0.1899, 0.3742, 0.172, 0.3741, 0.1726, 0.3462, 0.1894, 0.3462, 0.7438, 0.3595, 0.7231, 0.3631, 0.7156, 0.331, 0.7351, 0.3253, 0.5572, 0.3723, 0.5389, 0.3706, 0.5428, 0.3418, 0.5599, 0.344, 0.2629, 0.3691, 0.2442, 0.3712, 0.2405, 0.3422, 0.258, 0.3394, 0.09894, 0.3685, 0.07953, 0.3655, 0.0865, 0.3349, 0.1043, 0.3389, 0.6469, 0.3725, 0.6289, 0.3735, 0.6274, 0.3454, 0.6444, 0.344, 0.3442, 0.3561, 0.3227, 0.3597, 0.314, 0.3255, 0.3348, 0.3185, 0.172, 0.3741, 0.1542, 0.3736, 0.1557, 0.3455, 0.1726, 0.3462, 0.7231, 0.3631, 0.7033, 0.3663, 0.6971, 0.3356, 0.7156, 0.331, 0.5389, 0.3706, 0.52, 0.3683, 0.5254, 0.3388, 0.5428, 0.3418, 0.2442, 0.3712, 0.2258, 0.3727, 0.2232, 0.3442, 0.2405, 0.3422, 0.07953, 0.3655, 0.05933, 0.3617, 0.06818, 0.3295, 0.0865, 0.3349, 0.611, 0.374, 0.5932, 0.374, 0.5937, 0.346, 0.6105, 0.346, 0.6289, 0.3735, 0.611, 0.374, 0.6105, 0.346, 0.6274, 0.3454, 0.3227, 0.3597, 0.302, 0.3633, 0.2945, 0.3312, 0.314, 0.3255, 0.1542, 0.3736, 0.1361, 0.3725, 0.1388, 0.3442, 0.1557, 0.3455, 0.7033, 0.3663, 0.684, 0.3689, 0.6791, 0.3392, 0.6971, 0.3356, 0.52, 0.3683, 0.5006, 0.3653, 0.5076, 0.3347, 0.5254, 0.3388, 0.2258, 0.3727, 0.2078, 0.3737, 0.2062, 0.3456, 0.2232, 0.3442, 0.05933, 0.3617, 0.03809, 0.3573, 0.0491, 0.3227, 0.06818, 0.3295, 0.5932, 0.374, 0.5753, 0.3734, 0.5768, 0.3454, 0.5937, 0.346, 0.302, 0.3633, 0.2821, 0.3665, 0.276, 0.3358, 0.2945, 0.3312, 0.1361, 0.3725, 0.1177, 0.3708, 0.1217, 0.342, 0.1388, 0.3442, 0.684, 0.3689, 0.6653, 0.371, 0.6616, 0.342, 0.6791, 0.3392, 0.5006, 0.3653, 0.4804, 0.3616, 0.4893, 0.3293, 0.5076, 0.3347, 0.2078, 0.3737, 0.1899, 0.3742, 0.1894, 0.3462, 0.2062, 0.3456, 0.7653, 0.3558, 0.7438, 0.3595, 0.7351, 0.3253, 0.7559, 0.3183, 0.5753, 0.3734, 0.5572, 0.3723, 0.5599, 0.344, 0.5768, 0.3454, 0.3264, 0.2982, 0.3072, 0.3067, 0.2933, 0.2779, 0.3088, 0.2684, 0.1388, 0.3442, 0.1217, 0.342, 0.1244, 0.3258, 0.1406, 0.3281, 0.5076, 0.3347, 0.4893, 0.3293, 0.4956, 0.3121, 0.5124, 0.3179, 0.1217, 0.342, 0.1043, 0.3389, 0.108, 0.3225, 0.1244, 0.3258, 0.4893, 0.3293, 0.4702, 0.3225, 0.4783, 0.3045, 0.4956, 0.3121, 0.1043, 0.3389, 0.0865, 0.3349, 0.09135, 0.3181, 0.108, 0.3225, 0.3348, 0.3185, 0.314, 0.3255, 0.3072, 0.3067, 0.3264, 0.2982, 0.0865, 0.3349, 0.06818, 0.3295, 0.07447, 0.3122, 0.09135, 0.3181, 0.314, 0.3255, 0.2945, 0.3312, 0.2891, 0.3134, 0.3072, 0.3067, 0.06818, 0.3295, 0.0491, 0.3227, 0.05722, 0.3046, 0.07447, 0.3122, 0.2945, 0.3312, 0.276, 0.3358, 0.2716, 0.3186, 0.2891, 0.3134, 0.7559, 0.3183, 0.7351, 0.3253, 0.7283, 0.3065, 0.7475, 0.298, 0.276, 0.3358, 0.258, 0.3394, 0.2546, 0.3227, 0.2716, 0.3186, 0.7351, 0.3253, 0.7156, 0.331, 0.7102, 0.3132, 0.7283, 0.3065, 0.258, 0.3394, 0.2405, 0.3422, 0.2379, 0.3258, 0.2546, 0.3227, 0.7156, 0.331, 0.6971, 0.3356, 0.6927, 0.3184, 0.7102, 0.3132, 0.2405, 0.3422, 0.2232, 0.3442, 0.2215, 0.3281, 0.2379, 0.3258, 0.6105, 0.346, 0.5937, 0.346, 0.594, 0.3301, 0.6101, 0.3301, 0.6971, 0.3356, 0.6791, 0.3392, 0.6757, 0.3225, 0.6927, 0.3184, 0.2232, 0.3442, 0.2062, 0.3456, 0.2052, 0.3296, 0.2215, 0.3281, 0.5937, 0.346, 0.5768, 0.3454, 0.5779, 0.3294, 0.594, 0.3301, 0.6791, 0.3392, 0.6616, 0.342, 0.659, 0.3256, 0.6757, 0.3225, 0.2062, 0.3456, 0.1894, 0.3462, 0.189, 0.3303, 0.2052, 0.3296, 0.5768, 0.3454, 0.5599, 0.344, 0.5617, 0.328, 0.5779, 0.3294, 0.6616, 0.342, 0.6444, 0.344, 0.6426, 0.3279, 0.659, 0.3256, 0.1894, 0.3462, 0.1726, 0.3462, 0.1729, 0.3303, 0.189, 0.3303, 0.5599, 0.344, 0.5428, 0.3418, 0.5455, 0.3256, 0.5617, 0.328, 0.6444, 0.344, 0.6274, 0.3454, 0.6263, 0.3294, 0.6426, 0.3279, 0.1726, 0.3462, 0.1557, 0.3455, 0.1568, 0.3296, 0.1729, 0.3303, 0.5428, 0.3418, 0.5254, 0.3388, 0.5291, 0.3223, 0.5455, 0.3256, 0.6274, 0.3454, 0.6105, 0.346, 0.6101, 0.3301, 0.6263, 0.3294, 0.1557, 0.3455, 0.1388, 0.3442, 0.1406, 0.3281, 0.1568, 0.3296, 0.263, 0.2909, 0.2479, 0.2953, 0.232, 0.2365, 0.2428, 0.2339, 0.09135, 0.3181, 0.07447, 0.3122, 0.08623, 0.286, 0.1005, 0.2917, 0.3072, 0.3067, 0.2891, 0.3134, 0.2781, 0.2852, 0.2933, 0.2779, 0.07447, 0.3122, 0.05722, 0.3046, 0.07227, 0.2786, 0.08623, 0.286, 0.2891, 0.3134, 0.2716, 0.3186, 0.263, 0.2909, 0.2781, 0.2852, 0.7475, 0.298, 0.7283, 0.3065, 0.7144, 0.2777, 0.7298, 0.2682, 0.2716, 0.3186, 0.2546, 0.3227, 0.2479, 0.2953, 0.263, 0.2909, 0.7283, 0.3065, 0.7102, 0.3132, 0.6992, 0.285, 0.7144, 0.2777, 0.2546, 0.3227, 0.2379, 0.3258, 0.233, 0.2987, 0.2479, 0.2953, 0.7102, 0.3132, 0.6927, 0.3184, 0.6841, 0.2907, 0.6992, 0.285, 0.2379, 0.3258, 0.2215, 0.3281, 0.2181, 0.3012, 0.233, 0.2987, 0.6101, 0.3301, 0.594, 0.3301, 0.5947, 0.3036, 0.6095, 0.3035, 0.6927, 0.3184, 0.6757, 0.3225, 0.669, 0.2951, 0.6841, 0.2907, 0.2215, 0.3281, 0.2052, 0.3296, 0.2032, 0.3028, 0.2181, 0.3012, 0.594, 0.3301, 0.5779, 0.3294, 0.5799, 0.303, 0.5947, 0.3036, 0.6757, 0.3225, 0.659, 0.3256, 0.6541, 0.2985, 0.669, 0.2951, 0.2052, 0.3296, 0.189, 0.3303, 0.1884, 0.3037, 0.2032, 0.3028, 0.5779, 0.3294, 0.5617, 0.328, 0.5652, 0.3015, 0.5799, 0.303, 0.659, 0.3256, 0.6426, 0.3279, 0.6392, 0.301, 0.6541, 0.2985, 0.189, 0.3303, 0.1729, 0.3303, 0.1736, 0.3038, 0.1884, 0.3037, 0.5617, 0.328, 0.5455, 0.3256, 0.5506, 0.2992, 0.5652, 0.3015, 0.6426, 0.3279, 0.6263, 0.3294, 0.6243, 0.3026, 0.6392, 0.301, 0.1729, 0.3303, 0.1568, 0.3296, 0.1588, 0.3031, 0.1736, 0.3038, 0.5455, 0.3256, 0.5291, 0.3223, 0.536, 0.2959, 0.5506, 0.2992, 0.6263, 0.3294, 0.6101, 0.3301, 0.6095, 0.3035, 0.6243, 0.3026, 0.1568, 0.3296, 0.1406, 0.3281, 0.1441, 0.3017, 0.1588, 0.3031, 0.5291, 0.3223, 0.5124, 0.3179, 0.5216, 0.2915, 0.536, 0.2959, 0.1406, 0.3281, 0.1244, 0.3258, 0.1295, 0.2994, 0.1441, 0.3017, 0.5124, 0.3179, 0.4956, 0.3121, 0.5073, 0.2858, 0.5216, 0.2915, 0.1244, 0.3258, 0.108, 0.3225, 0.1149, 0.2961, 0.1295, 0.2994, 0.4956, 0.3121, 0.4783, 0.3045, 0.4934, 0.2784, 0.5073, 0.2858, 0.108, 0.3225, 0.09135, 0.3181, 0.1005, 0.2917, 0.1149, 0.2961, 0.2096, 0.2405, 0.1982, 0.2419, 0.1865, 0.0993, 0.1959, 0.09825, 0.7144, 0.2777, 0.6992, 0.285, 0.6744, 0.2308, 0.6845, 0.2274, 0.2479, 0.2953, 0.233, 0.2987, 0.2209, 0.2388, 0.232, 0.2365, 0.6992, 0.285, 0.6841, 0.2907, 0.664, 0.2338, 0.6744, 0.2308, 0.233, 0.2987, 0.2181, 0.3012, 0.2096, 0.2405, 0.2209, 0.2388, 0.6095, 0.3035, 0.5947, 0.3036, 0.5964, 0.2432, 0.6079, 0.2427, 0.6841, 0.2907, 0.669, 0.2951, 0.6531, 0.2364, 0.664, 0.2338, 0.2181, 0.3012, 0.2032, 0.3028, 0.1982, 0.2419, 0.2096, 0.2405, 0.5947, 0.3036, 0.5799, 0.303, 0.585, 0.2434, 0.5964, 0.2432, 0.669, 0.2951, 0.6541, 0.2985, 0.642, 0.2386, 0.6531, 0.2364, 0.2032, 0.3028, 0.1884, 0.3037, 0.1867, 0.2429, 0.1982, 0.2419, 0.5799, 0.303, 0.5652, 0.3015, 0.5736, 0.2431, 0.585, 0.2434, 0.6541, 0.2985, 0.6392, 0.301, 0.6308, 0.2404, 0.642, 0.2386, 0.1884, 0.3037, 0.1736, 0.3038, 0.1752, 0.2434, 0.1867, 0.2429, 0.5652, 0.3015, 0.5506, 0.2992, 0.5625, 0.2424, 0.5736, 0.2431, 0.6392, 0.301, 0.6243, 0.3026, 0.6193, 0.2417, 0.6308, 0.2404, 0.1736, 0.3038, 0.1588, 0.3031, 0.1638, 0.2436, 0.1752, 0.2434, 0.5506, 0.2992, 0.536, 0.2959, 0.5516, 0.2413, 0.5625, 0.2424, 0.6243, 0.3026, 0.6095, 0.3035, 0.6079, 0.2427, 0.6193, 0.2417, 0.1588, 0.3031, 0.1441, 0.3017, 0.1525, 0.2433, 0.1638, 0.2436, 0.536, 0.2959, 0.5216, 0.2915, 0.5411, 0.2397, 0.5516, 0.2413, 0.1441, 0.3017, 0.1295, 0.2994, 0.1414, 0.2426, 0.1525, 0.2433, 0.5216, 0.2915, 0.5073, 0.2858, 0.5309, 0.2377, 0.5411, 0.2397, 0.1295, 0.2994, 0.1149, 0.2961, 0.1305, 0.2415, 0.1414, 0.2426, 0.5073, 0.2858, 0.4934, 0.2784, 0.5212, 0.2353, 0.5309, 0.2377, 0.1149, 0.2961, 0.1005, 0.2917, 0.1199, 0.2399, 0.1305, 0.2415, 0.3088, 0.2684, 0.2933, 0.2779, 0.2634, 0.2275, 0.2729, 0.2237, 0.1005, 0.2917, 0.08623, 0.286, 0.1098, 0.2379, 0.1199, 0.2399, 0.2933, 0.2779, 0.2781, 0.2852, 0.2533, 0.2309, 0.2634, 0.2275, 0.08623, 0.286, 0.07227, 0.2786, 0.1001, 0.2355, 0.1098, 0.2379, 0.2781, 0.2852, 0.263, 0.2909, 0.2428, 0.2339, 0.2533, 0.2309, 0.7298, 0.2682, 0.7144, 0.2777, 0.6845, 0.2274, 0.694, 0.2236, 0.8966, 0.1549, 0.896, 0.1769, 0.8833, 0.1766, 0.8837, 0.1546, 0.9037, 0.1245, 0.904, 0.1033, 0.9163, 0.1035, 0.9161, 0.1246, 0.9029, 0.3172, 0.9029, 0.2955, 0.9155, 0.2955, 0.9155, 0.3172, 0.8934, 0.2623, 0.8928, 0.2831, 0.8807, 0.2827, 0.8812, 0.2619, 0.9011, 0.04189, 0.8992, 0.06478, 0.8858, 0.0641, 0.8873, 0.03966, 0.9029, 0.231, 0.903, 0.2097, 0.9155, 0.2097, 0.9155, 0.2311, 0.8909, 0.3444, 0.8906, 0.3645, 0.8786, 0.3645, 0.8791, 0.3441, 0.8972, 0.1327, 0.8966, 0.1549, 0.8837, 0.1546, 0.8842, 0.1324, 0.9034, 0.1457, 0.9037, 0.1245, 0.9161, 0.1246, 0.9159, 0.1459, 0.9028, 0.339, 0.9029, 0.3172, 0.9155, 0.3172, 0.9156, 0.339, 0.8941, 0.2413, 0.8934, 0.2623, 0.8812, 0.2619, 0.8818, 0.2409, 0.905, 0.06111, 0.905, 0.03982, 0.9181, 0.03895, 0.9175, 0.06126, 0.9029, 0.2525, 0.9029, 0.231, 0.9155, 0.2311, 0.9154, 0.2525, 0.8914, 0.3241, 0.8909, 0.3444, 0.8791, 0.3441, 0.8795, 0.3237, 0.8978, 0.1103, 0.8972, 0.1327, 0.8842, 0.1324, 0.8846, 0.11, 0.9033, 0.167, 0.9034, 0.1457, 0.9159, 0.1459, 0.9157, 0.1671, 0.9026, 0.3608, 0.9028, 0.339, 0.9156, 0.339, 0.9154, 0.3611, 0.8954, 0.1986, 0.8948, 0.22, 0.8823, 0.2197, 0.8828, 0.1982, 0.8948, 0.22, 0.8941, 0.2413, 0.8818, 0.2409, 0.8823, 0.2197, 0.9045, 0.08214, 0.905, 0.06111, 0.9175, 0.06126, 0.9169, 0.08243, 0.9029, 0.274, 0.9029, 0.2525, 0.9154, 0.2525, 0.9155, 0.274, 0.8921, 0.3036, 0.8914, 0.3241, 0.8795, 0.3237, 0.8801, 0.3033, 0.8984, 0.0876, 0.8978, 0.1103, 0.8846, 0.11, 0.8851, 0.08723, 0.9031, 0.1883, 0.9033, 0.167, 0.9157, 0.1671, 0.9156, 0.1884, 0.9013, 0.3827, 0.9026, 0.3608, 0.9154, 0.3611, 0.9146, 0.3846, 0.896, 0.1769, 0.8954, 0.1986, 0.8828, 0.1982, 0.8833, 0.1766, 0.904, 0.1033, 0.9045, 0.08214, 0.9169, 0.08243, 0.9163, 0.1035, 0.9029, 0.2955, 0.9029, 0.274, 0.9155, 0.274, 0.9155, 0.2955, 0.8928, 0.2831, 0.8921, 0.3036, 0.8801, 0.3033, 0.8807, 0.2827, 0.8992, 0.06478, 0.8984, 0.0876, 0.8851, 0.08723, 0.8858, 0.0641, 0.903, 0.2097, 0.9031, 0.1883, 0.9156, 0.1884, 0.9155, 0.2097, 0.8906, 0.3645, 0.891, 0.3847, 0.8786, 0.3858, 0.8786, 0.3645, 0.9154, 0.2525, 0.9155, 0.2311, 0.9269, 0.2325, 0.9269, 0.254, 0.8846, 0.11, 0.8842, 0.1324, 0.8722, 0.1338, 0.8725, 0.1113, 0.8823, 0.2197, 0.8818, 0.2409, 0.8705, 0.2418, 0.8709, 0.2208, 0.9155, 0.274, 0.9154, 0.2525, 0.9269, 0.254, 0.927, 0.2755, 0.8851, 0.08723, 0.8846, 0.11, 0.8725, 0.1113, 0.8728, 0.08844, 0.9155, 0.2955, 0.9155, 0.274, 0.927, 0.2755, 0.9271, 0.2971, 0.8858, 0.0641, 0.8851, 0.08723, 0.8728, 0.08844, 0.8732, 0.06505, 0.9155, 0.3172, 0.9155, 0.2955, 0.9271, 0.2971, 0.9272, 0.3187, 0.8873, 0.03966, 0.8858, 0.0641, 0.8732, 0.06505, 0.8734, 0.04014, 0.9156, 0.339, 0.9155, 0.3172, 0.9272, 0.3187, 0.9273, 0.3404, 0.9175, 0.06126, 0.9181, 0.03895, 0.9305, 0.03892, 0.929, 0.06094, 0.9154, 0.3611, 0.9156, 0.339, 0.9273, 0.3404, 0.9274, 0.3624, 0.9169, 0.08243, 0.9175, 0.06126, 0.929, 0.06094, 0.9283, 0.08229, 0.9146, 0.3846, 0.9154, 0.3611, 0.9274, 0.3624, 0.9277, 0.3858, 0.9163, 0.1035, 0.9169, 0.08243, 0.9283, 0.08229, 0.9278, 0.1037, 0.8786, 0.3645, 0.8786, 0.3858, 0.8668, 0.3848, 0.8677, 0.3636, 0.9161, 0.1246, 0.9163, 0.1035, 0.9278, 0.1037, 0.9276, 0.1251, 0.8791, 0.3441, 0.8786, 0.3645, 0.8677, 0.3636, 0.8682, 0.3434, 0.9159, 0.1459, 0.9161, 0.1246, 0.9276, 0.1251, 0.9274, 0.1466, 0.8795, 0.3237, 0.8791, 0.3441, 0.8682, 0.3434, 0.8685, 0.3234, 0.9157, 0.1671, 0.9159, 0.1459, 0.9274, 0.1466, 0.9272, 0.1681, 0.8828, 0.1982, 0.8823, 0.2197, 0.8709, 0.2208, 0.8712, 0.1995, 0.8801, 0.3033, 0.8795, 0.3237, 0.8685, 0.3234, 0.8691, 0.3033, 0.9156, 0.1884, 0.9157, 0.1671, 0.9272, 0.1681, 0.9271, 0.1896, 0.8833, 0.1766, 0.8828, 0.1982, 0.8712, 0.1995, 0.8716, 0.1779, 0.8807, 0.2827, 0.8801, 0.3033, 0.8691, 0.3033, 0.8696, 0.283, 0.9155, 0.2097, 0.9156, 0.1884, 0.9271, 0.1896, 0.927, 0.2111, 0.8837, 0.1546, 0.8833, 0.1766, 0.8716, 0.1779, 0.8719, 0.156, 0.8812, 0.2619, 0.8807, 0.2827, 0.8696, 0.283, 0.87, 0.2625, 0.9155, 0.2311, 0.9155, 0.2097, 0.927, 0.2111, 0.9269, 0.2325, 0.8842, 0.1324, 0.8837, 0.1546, 0.8719, 0.156, 0.8722, 0.1338, 0.8818, 0.2409, 0.8812, 0.2619, 0.87, 0.2625, 0.8705, 0.2418, 0.9272, 0.3187, 0.9271, 0.2971, 0.9407, 0.2971, 0.9409, 0.3187, 0.8734, 0.04014, 0.8732, 0.06505, 0.8582, 0.06493, 0.8578, 0.04171, 0.9273, 0.3404, 0.9272, 0.3187, 0.9409, 0.3187, 0.9411, 0.3404, 0.929, 0.06094, 0.9305, 0.03892, 0.9434, 0.04124, 0.9422, 0.06168, 0.9274, 0.3624, 0.9273, 0.3404, 0.9411, 0.3404, 0.9415, 0.3622, 0.9283, 0.08229, 0.929, 0.06094, 0.9422, 0.06168, 0.9417, 0.08275, 0.9277, 0.3858, 0.9274, 0.3624, 0.9415, 0.3622, 0.9424, 0.3839, 0.9278, 0.1037, 0.9283, 0.08229, 0.9417, 0.08275, 0.9413, 0.104, 0.8677, 0.3636, 0.8668, 0.3848, 0.8541, 0.3827, 0.8552, 0.363, 0.9276, 0.1251, 0.9278, 0.1037, 0.9413, 0.104, 0.9411, 0.1254, 0.8682, 0.3434, 0.8677, 0.3636, 0.8552, 0.363, 0.8556, 0.3431, 0.9274, 0.1466, 0.9276, 0.1251, 0.9411, 0.1254, 0.941, 0.1469, 0.8685, 0.3234, 0.8682, 0.3434, 0.8556, 0.3431, 0.8558, 0.3231, 0.9272, 0.1681, 0.9274, 0.1466, 0.941, 0.1469, 0.9408, 0.1683, 0.8712, 0.1995, 0.8709, 0.2208, 0.8575, 0.2204, 0.8577, 0.1992, 0.8691, 0.3033, 0.8685, 0.3234, 0.8558, 0.3231, 0.8563, 0.303, 0.9271, 0.1896, 0.9272, 0.1681, 0.9408, 0.1683, 0.9406, 0.1898, 0.8716, 0.1779, 0.8712, 0.1995, 0.8577, 0.1992, 0.8578, 0.1776, 0.8696, 0.283, 0.8691, 0.3033, 0.8563, 0.303, 0.8567, 0.2827, 0.927, 0.2111, 0.9271, 0.1896, 0.9406, 0.1898, 0.9406, 0.2112, 0.8719, 0.156, 0.8716, 0.1779, 0.8578, 0.1776, 0.858, 0.1558, 0.87, 0.2625, 0.8696, 0.283, 0.8567, 0.2827, 0.857, 0.2622, 0.9269, 0.2325, 0.927, 0.2111, 0.9406, 0.2112, 0.9405, 0.2327, 0.8722, 0.1338, 0.8719, 0.156, 0.858, 0.1558, 0.8581, 0.1336, 0.8705, 0.2418, 0.87, 0.2625, 0.857, 0.2622, 0.8572, 0.2414, 0.9269, 0.254, 0.9269, 0.2325, 0.9405, 0.2327, 0.9405, 0.2541, 0.8725, 0.1113, 0.8722, 0.1338, 0.8581, 0.1336, 0.8581, 0.1111, 0.8709, 0.2208, 0.8705, 0.2418, 0.8572, 0.2414, 0.8575, 0.2204, 0.927, 0.2755, 0.9269, 0.254, 0.9405, 0.2541, 0.9406, 0.2756, 0.8728, 0.08844, 0.8725, 0.1113, 0.8581, 0.1111, 0.8581, 0.0882, 0.9271, 0.2971, 0.927, 0.2755, 0.9406, 0.2756, 0.9407, 0.2971, 0.8732, 0.06505, 0.8728, 0.08844, 0.8581, 0.0882, 0.8582, 0.06493, 0.8581, 0.0882, 0.8358, 0.08714, 0.8354, 0.06401, 0.8582, 0.06493, 0.8582, 0.06493, 0.8354, 0.06401, 0.8352, 0.04036, 0.8578, 0.04171, 0.9434, 0.04124, 0.9628, 0.04231, 0.9624, 0.06255, 0.9422, 0.06168, 0.9422, 0.06168, 0.9624, 0.06255, 0.9623, 0.08319, 0.9417, 0.08275, 0.9417, 0.08275, 0.9623, 0.08319, 0.9622, 0.1043, 0.9413, 0.104, 0.962, 0.1255, 0.9411, 0.1254, 0.9413, 0.104, 0.9622, 0.1043, 0.9618, 0.1467, 0.941, 0.1469, 0.9411, 0.1254, 0.962, 0.1255, 0.8581, 0.1111, 0.8363, 0.1098, 0.8358, 0.08714, 0.8581, 0.0882, 0.8581, 0.1336, 0.8366, 0.1322, 0.8363, 0.1098, 0.8581, 0.1111, 0.858, 0.1558, 0.8368, 0.1543, 0.8366, 0.1322, 0.8581, 0.1336, 0.9615, 0.1679, 0.9408, 0.1683, 0.941, 0.1469, 0.9618, 0.1467, 0.9613, 0.189, 0.9406, 0.1898, 0.9408, 0.1683, 0.9615, 0.1679, 0.9612, 0.2102, 0.9406, 0.2112, 0.9406, 0.1898, 0.9613, 0.189, 0.9611, 0.2314, 0.9405, 0.2327, 0.9406, 0.2112, 0.9612, 0.2102, 0.9611, 0.2527, 0.9405, 0.2541, 0.9405, 0.2327, 0.9611, 0.2314, 0.9612, 0.2741, 0.9406, 0.2756, 0.9405, 0.2541, 0.9611, 0.2527, 0.8578, 0.1776, 0.837, 0.1762, 0.8368, 0.1543, 0.858, 0.1558, 0.8577, 0.1992, 0.8372, 0.1978, 0.837, 0.1762, 0.8578, 0.1776, 0.8575, 0.2204, 0.8373, 0.2192, 0.8372, 0.1978, 0.8577, 0.1992, 0.8572, 0.2414, 0.8373, 0.2404, 0.8373, 0.2192, 0.8575, 0.2204, 0.857, 0.2622, 0.8373, 0.2613, 0.8373, 0.2404, 0.8572, 0.2414, 0.8567, 0.2827, 0.8372, 0.2821, 0.8373, 0.2613, 0.857, 0.2622, 0.8563, 0.303, 0.8371, 0.3026, 0.8372, 0.2821, 0.8567, 0.2827, 0.8558, 0.3231, 0.8369, 0.3228, 0.8371, 0.3026, 0.8563, 0.303, 0.8369, 0.3228, 0.8558, 0.3231, 0.8556, 0.3431, 0.8366, 0.3428, 0.8366, 0.3428, 0.8556, 0.3431, 0.8552, 0.363, 0.836, 0.3628, 0.836, 0.3628, 0.8552, 0.363, 0.8541, 0.3827, 0.8352, 0.383, 0.9628, 0.3825, 0.9424, 0.3839, 0.9415, 0.3622, 0.9622, 0.3607, 0.9622, 0.3607, 0.9415, 0.3622, 0.9411, 0.3404, 0.9618, 0.3388, 0.9618, 0.3388, 0.9411, 0.3404, 0.9409, 0.3187, 0.9615, 0.3171, 0.9615, 0.3171, 0.9409, 0.3187, 0.9407, 0.2971, 0.9613, 0.2955, 0.9613, 0.2955, 0.9407, 0.2971, 0.9406, 0.2756, 0.9612, 0.2741, 0.6291, 0.007586, 0.6394, 0.0136, 0.6344, 0.01985, 0.6259, 0.01304, 0.5964, 0.2432, 0.585, 0.2434, 0.58, 0.1006, 0.5894, 0.1003, 0.6531, 0.2364, 0.642, 0.2386, 0.6271, 0.09689, 0.6366, 0.09542, 0.1982, 0.2419, 0.1867, 0.2429, 0.1771, 0.1001, 0.1865, 0.0993, 0.585, 0.2434, 0.5736, 0.2431, 0.5704, 0.1006, 0.58, 0.1006, 0.642, 0.2386, 0.6308, 0.2404, 0.6176, 0.09813, 0.6271, 0.09689, 0.1867, 0.2429, 0.1752, 0.2434, 0.1678, 0.1006, 0.1771, 0.1001, 0.5736, 0.2431, 0.5625, 0.2424, 0.5608, 0.1003, 0.5704, 0.1006, 0.6308, 0.2404, 0.6193, 0.2417, 0.6082, 0.09913, 0.6176, 0.09813, 0.1752, 0.2434, 0.1638, 0.2436, 0.1583, 0.1009, 0.1678, 0.1006, 0.5625, 0.2424, 0.5516, 0.2413, 0.551, 0.09998, 0.5608, 0.1003, 0.6193, 0.2417, 0.6079, 0.2427, 0.5988, 0.09987, 0.6082, 0.09913, 0.1638, 0.2436, 0.1525, 0.2433, 0.1488, 0.1009, 0.1583, 0.1009, 0.5516, 0.2413, 0.5411, 0.2397, 0.541, 0.09959, 0.551, 0.09998, 0.1525, 0.2433, 0.1414, 0.2426, 0.1392, 0.1007, 0.1488, 0.1009, 0.5411, 0.2397, 0.5309, 0.2377, 0.531, 0.0993, 0.541, 0.09959, 0.1414, 0.2426, 0.1305, 0.2415, 0.1295, 0.1004, 0.1392, 0.1007, 0.5309, 0.2377, 0.5212, 0.2353, 0.5208, 0.09924, 0.531, 0.0993, 0.1305, 0.2415, 0.1199, 0.2399, 0.1197, 0.1001, 0.1295, 0.1004, 0.2729, 0.2237, 0.2634, 0.2275, 0.2449, 0.09024, 0.255, 0.08879, 0.1199, 0.2399, 0.1098, 0.2379, 0.1097, 0.09982, 0.1197, 0.1001, 0.2634, 0.2275, 0.2533, 0.2309, 0.2348, 0.09197, 0.2449, 0.09024, 0.1098, 0.2379, 0.1001, 0.2355, 0.0996, 0.09981, 0.1097, 0.09982, 0.2533, 0.2309, 0.2428, 0.2339, 0.2248, 0.09376, 0.2348, 0.09197, 0.694, 0.2236, 0.6845, 0.2274, 0.6662, 0.09041, 0.6762, 0.08906, 0.2428, 0.2339, 0.232, 0.2365, 0.2151, 0.09545, 0.2248, 0.09376, 0.6845, 0.2274, 0.6744, 0.2308, 0.6562, 0.09207, 0.6662, 0.09041, 0.232, 0.2365, 0.2209, 0.2388, 0.2054, 0.09696, 0.2151, 0.09545, 0.6744, 0.2308, 0.664, 0.2338, 0.6463, 0.09379, 0.6562, 0.09207, 0.2209, 0.2388, 0.2096, 0.2405, 0.1959, 0.09825, 0.2054, 0.09696, 0.6079, 0.2427, 0.5964, 0.2432, 0.5894, 0.1003, 0.5988, 0.09987, 0.664, 0.2338, 0.6531, 0.2364, 0.6366, 0.09542, 0.6463, 0.09379, 0.675, 0.07554, 0.6762, 0.08906, 0.6662, 0.09041, 0.6641, 0.07743, 0.6182, 0.003198, 0.6291, 0.007586, 0.6259, 0.01304, 0.6164, 0.007222, 0.6729, 0.0632, 0.675, 0.07554, 0.6641, 0.07743, 0.6616, 0.06618, 0.607, 0.0001427, 0.6182, 0.003198, 0.6164, 0.007222, 0.6062, 0.002254, 0.6691, 0.05125, 0.6729, 0.0632, 0.6616, 0.06618, 0.6582, 0.05552, 0.6638, 0.04005, 0.6691, 0.05125, 0.6582, 0.05552, 0.6538, 0.0455, 0.6569, 0.02994, 0.6638, 0.04005, 0.6538, 0.0455, 0.6483, 0.03617, 0.6487, 0.02117, 0.6569, 0.02994, 0.6483, 0.03617, 0.6419, 0.02758, 0.6394, 0.0136, 0.6487, 0.02117, 0.6419, 0.02758, 0.6344, 0.01985, 0.6344, 0.01985, 0.6419, 0.02758, 0.6351, 0.03284, 0.6291, 0.02496, 0.6259, 0.01304, 0.6344, 0.01985, 0.6291, 0.02496, 0.6221, 0.01761, 0.6641, 0.07743, 0.6662, 0.09041, 0.6562, 0.09207, 0.6538, 0.07953, 0.6164, 0.007222, 0.6259, 0.01304, 0.6221, 0.01761, 0.6141, 0.01071, 0.6616, 0.06618, 0.6641, 0.07743, 0.6538, 0.07953, 0.6513, 0.06901, 0.6062, 0.002254, 0.6164, 0.007222, 0.6141, 0.01071, 0.605, 0.004181, 0.6582, 0.05552, 0.6616, 0.06618, 0.6513, 0.06901, 0.6483, 0.05918, 0.6538, 0.0455, 0.6582, 0.05552, 0.6483, 0.05918, 0.6446, 0.04991, 0.6483, 0.03617, 0.6538, 0.0455, 0.6446, 0.04991, 0.6403, 0.04115, 0.6419, 0.02758, 0.6483, 0.03617, 0.6403, 0.04115, 0.6351, 0.03284, 0.6446, 0.04991, 0.6483, 0.05918, 0.6391, 0.06228, 0.636, 0.05351, 0.6403, 0.04115, 0.6446, 0.04991, 0.636, 0.05351, 0.6325, 0.04512, 0.6351, 0.03284, 0.6403, 0.04115, 0.6325, 0.04512, 0.6284, 0.03697, 0.6291, 0.02496, 0.6351, 0.03284, 0.6284, 0.03697, 0.6236, 0.0291, 0.6221, 0.01761, 0.6291, 0.02496, 0.6236, 0.0291, 0.618, 0.02133, 0.6538, 0.07953, 0.6562, 0.09207, 0.6463, 0.09379, 0.644, 0.0816, 0.6141, 0.01071, 0.6221, 0.01761, 0.618, 0.02133, 0.6113, 0.01369, 0.6513, 0.06901, 0.6538, 0.07953, 0.644, 0.0816, 0.6417, 0.07158, 0.605, 0.004181, 0.6141, 0.01071, 0.6113, 0.01369, 0.6036, 0.005878, 0.6483, 0.05918, 0.6513, 0.06901, 0.6417, 0.07158, 0.6391, 0.06228, 0.618, 0.02133, 0.6236, 0.0291, 0.618, 0.03238, 0.6136, 0.02434, 0.644, 0.0816, 0.6463, 0.09379, 0.6366, 0.09542, 0.6344, 0.08347, 0.6113, 0.01369, 0.618, 0.02133, 0.6136, 0.02434, 0.6083, 0.01612, 0.6417, 0.07158, 0.644, 0.0816, 0.6344, 0.08347, 0.6325, 0.07383, 0.6036, 0.005878, 0.6113, 0.01369, 0.6083, 0.01612, 0.6019, 0.007289, 0.6391, 0.06228, 0.6417, 0.07158, 0.6325, 0.07383, 0.6303, 0.06487, 0.636, 0.05351, 0.6391, 0.06228, 0.6303, 0.06487, 0.6278, 0.05643, 0.6325, 0.04512, 0.636, 0.05351, 0.6278, 0.05643, 0.625, 0.04826, 0.6284, 0.03697, 0.6325, 0.04512, 0.625, 0.04826, 0.6218, 0.0403, 0.6236, 0.0291, 0.6284, 0.03697, 0.6218, 0.0403, 0.618, 0.03238, 0.6278, 0.05643, 0.6303, 0.06487, 0.6218, 0.06697, 0.6198, 0.0587, 0.625, 0.04826, 0.6278, 0.05643, 0.6198, 0.0587, 0.6177, 0.05074, 0.6218, 0.0403, 0.625, 0.04826, 0.6177, 0.05074, 0.6152, 0.04287, 0.618, 0.03238, 0.6218, 0.0403, 0.6152, 0.04287, 0.6123, 0.0349, 0.6136, 0.02434, 0.618, 0.03238, 0.6123, 0.0349, 0.609, 0.02667, 0.6344, 0.08347, 0.6366, 0.09542, 0.6271, 0.09689, 0.6252, 0.08516, 0.6083, 0.01612, 0.6136, 0.02434, 0.609, 0.02667, 0.6049, 0.01803, 0.6325, 0.07383, 0.6344, 0.08347, 0.6252, 0.08516, 0.6235, 0.07563, 0.6019, 0.007289, 0.6083, 0.01612, 0.6049, 0.01803, 0.6, 0.008452, 0.6303, 0.06487, 0.6325, 0.07383, 0.6235, 0.07563, 0.6218, 0.06697, 0.609, 0.02667, 0.6123, 0.0349, 0.6066, 0.03675, 0.6043, 0.02841, 0.6252, 0.08516, 0.6271, 0.09689, 0.6176, 0.09813, 0.616, 0.08647, 0.6049, 0.01803, 0.609, 0.02667, 0.6043, 0.02841, 0.6014, 0.01943, 0.6235, 0.07563, 0.6252, 0.08516, 0.616, 0.08647, 0.6148, 0.0772, 0.6, 0.008452, 0.6049, 0.01803, 0.6014, 0.01943, 0.598, 0.00927, 0.6218, 0.06697, 0.6235, 0.07563, 0.6148, 0.0772, 0.6134, 0.06855, 0.6198, 0.0587, 0.6218, 0.06697, 0.6134, 0.06855, 0.612, 0.06046, 0.6177, 0.05074, 0.6198, 0.0587, 0.612, 0.06046, 0.6104, 0.05258, 0.6152, 0.04287, 0.6177, 0.05074, 0.6104, 0.05258, 0.6086, 0.04472, 0.6123, 0.0349, 0.6152, 0.04287, 0.6086, 0.04472, 0.6066, 0.03675, 0.6104, 0.05258, 0.612, 0.06046, 0.6042, 0.0617, 0.6032, 0.05383, 0.6086, 0.04472, 0.6104, 0.05258, 0.6032, 0.05383, 0.6021, 0.046, 0.6066, 0.03675, 0.6086, 0.04472, 0.6021, 0.046, 0.6009, 0.03799, 0.6043, 0.02841, 0.6066, 0.03675, 0.6009, 0.03799, 0.5995, 0.02951, 0.616, 0.08647, 0.6176, 0.09813, 0.6082, 0.09913, 0.607, 0.08754, 0.6014, 0.01943, 0.6043, 0.02841, 0.5995, 0.02951, 0.5978, 0.02033, 0.6148, 0.0772, 0.616, 0.08647, 0.607, 0.08754, 0.606, 0.07826, 0.598, 0.00927, 0.6014, 0.01943, 0.5978, 0.02033, 0.5959, 0.009781, 0.6134, 0.06855, 0.6148, 0.0772, 0.606, 0.07826, 0.6051, 0.06973, 0.612, 0.06046, 0.6134, 0.06855, 0.6051, 0.06973, 0.6042, 0.0617, 0.5978, 0.02033, 0.5995, 0.02951, 0.5946, 0.03006, 0.5941, 0.02074, 0.606, 0.07826, 0.607, 0.08754, 0.598, 0.0883, 0.5974, 0.07895, 0.5959, 0.009781, 0.5978, 0.02033, 0.5941, 0.02074, 0.5937, 0.00998, 0.6051, 0.06973, 0.606, 0.07826, 0.5974, 0.07895, 0.5969, 0.07046, 0.6042, 0.0617, 0.6051, 0.06973, 0.5969, 0.07046, 0.5964, 0.0624, 0.6032, 0.05383, 0.6042, 0.0617, 0.5964, 0.0624, 0.596, 0.05453, 0.6021, 0.046, 0.6032, 0.05383, 0.596, 0.05453, 0.5955, 0.04667, 0.6009, 0.03799, 0.6021, 0.046, 0.5955, 0.04667, 0.595, 0.03859, 0.5995, 0.02951, 0.6009, 0.03799, 0.595, 0.03859, 0.5946, 0.03006, 0.607, 0.08754, 0.6082, 0.09913, 0.5988, 0.09987, 0.598, 0.0883, 0.5955, 0.04667, 0.596, 0.05453, 0.5887, 0.0547, 0.5889, 0.04676, 0.595, 0.03859, 0.5955, 0.04667, 0.5889, 0.04676, 0.5892, 0.0386, 0.5946, 0.03006, 0.595, 0.03859, 0.5892, 0.0386, 0.5897, 0.03004, 0.598, 0.0883, 0.5988, 0.09987, 0.5894, 0.1003, 0.5889, 0.08863, 0.5941, 0.02074, 0.5946, 0.03006, 0.5897, 0.03004, 0.5904, 0.02065, 0.5974, 0.07895, 0.598, 0.0883, 0.5889, 0.08863, 0.5887, 0.07936, 0.5937, 0.00998, 0.5941, 0.02074, 0.5904, 0.02065, 0.5915, 0.009939, 0.5969, 0.07046, 0.5974, 0.07895, 0.5887, 0.07936, 0.5886, 0.07076, 0.5964, 0.0624, 0.5969, 0.07046, 0.5886, 0.07076, 0.5886, 0.06262, 0.596, 0.05453, 0.5964, 0.0624, 0.5886, 0.06262, 0.5887, 0.0547, 0.5887, 0.07936, 0.5889, 0.08863, 0.5798, 0.08876, 0.58, 0.07931, 0.5915, 0.009939, 0.5904, 0.02065, 0.5867, 0.02006, 0.5893, 0.009511, 0.5886, 0.07076, 0.5887, 0.07936, 0.58, 0.07931, 0.5803, 0.07062, 0.5886, 0.06262, 0.5886, 0.07076, 0.5803, 0.07062, 0.5807, 0.06235, 0.5887, 0.0547, 0.5886, 0.06262, 0.5807, 0.06235, 0.5813, 0.05431, 0.5889, 0.04676, 0.5887, 0.0547, 0.5813, 0.05431, 0.5822, 0.04626, 0.5892, 0.0386, 0.5889, 0.04676, 0.5822, 0.04626, 0.5833, 0.03804, 0.5897, 0.03004, 0.5892, 0.0386, 0.5833, 0.03804, 0.5847, 0.02939, 0.5889, 0.08863, 0.5894, 0.1003, 0.58, 0.1006, 0.5798, 0.08876, 0.5904, 0.02065, 0.5897, 0.03004, 0.5847, 0.02939, 0.5867, 0.02006, 0.5822, 0.04626, 0.5813, 0.05431, 0.5739, 0.05337, 0.5754, 0.04516, 0.5833, 0.03804, 0.5822, 0.04626, 0.5754, 0.04516, 0.5773, 0.0368, 0.5847, 0.02939, 0.5833, 0.03804, 0.5773, 0.0368, 0.5798, 0.02817, 0.5798, 0.08876, 0.58, 0.1006, 0.5704, 0.1006, 0.5706, 0.0886, 0.5867, 0.02006, 0.5847, 0.02939, 0.5798, 0.02817, 0.583, 0.01896, 0.58, 0.07931, 0.5798, 0.08876, 0.5706, 0.0886, 0.5711, 0.0789, 0.5893, 0.009511, 0.5867, 0.02006, 0.583, 0.01896, 0.5872, 0.00877, 0.5803, 0.07062, 0.58, 0.07931, 0.5711, 0.0789, 0.5718, 0.07005, 0.5807, 0.06235, 0.5803, 0.07062, 0.5718, 0.07005, 0.5727, 0.06158, 0.5813, 0.05431, 0.5807, 0.06235, 0.5727, 0.06158, 0.5739, 0.05337, 0.5872, 0.00877, 0.583, 0.01896, 0.5795, 0.0173, 0.5852, 0.007775, 0.5718, 0.07005, 0.5711, 0.0789, 0.562, 0.07823, 0.563, 0.06908, 0.5727, 0.06158, 0.5718, 0.07005, 0.563, 0.06908, 0.5644, 0.06033, 0.5739, 0.05337, 0.5727, 0.06158, 0.5644, 0.06033, 0.5662, 0.05183, 0.5754, 0.04516, 0.5739, 0.05337, 0.5662, 0.05183, 0.5684, 0.0434, 0.5773, 0.0368, 0.5754, 0.04516, 0.5684, 0.0434, 0.5713, 0.03492, 0.5798, 0.02817, 0.5773, 0.0368, 0.5713, 0.03492, 0.5749, 0.02627, 0.5706, 0.0886, 0.5704, 0.1006, 0.5608, 0.1003, 0.5612, 0.08811, 0.583, 0.01896, 0.5798, 0.02817, 0.5749, 0.02627, 0.5795, 0.0173, 0.5711, 0.0789, 0.5706, 0.0886, 0.5612, 0.08811, 0.562, 0.07823, 0.5713, 0.03492, 0.5684, 0.0434, 0.5613, 0.0409, 0.5652, 0.03227, 0.5749, 0.02627, 0.5713, 0.03492, 0.5652, 0.03227, 0.5701, 0.02366, 0.5612, 0.08811, 0.5608, 0.1003, 0.551, 0.09998, 0.5516, 0.08745, 0.5795, 0.0173, 0.5749, 0.02627, 0.5701, 0.02366, 0.5761, 0.0151, 0.562, 0.07823, 0.5612, 0.08811, 0.5516, 0.08745, 0.5525, 0.07725, 0.5852, 0.007775, 0.5795, 0.0173, 0.5761, 0.0151, 0.5834, 0.006431, 0.563, 0.06908, 0.562, 0.07823, 0.5525, 0.07725, 0.5539, 0.0677, 0.5644, 0.06033, 0.563, 0.06908, 0.5539, 0.0677, 0.5557, 0.05855, 0.5662, 0.05183, 0.5644, 0.06033, 0.5557, 0.05855, 0.5582, 0.04965, 0.5684, 0.0434, 0.5662, 0.05183, 0.5582, 0.04965, 0.5613, 0.0409, 0.5539, 0.0677, 0.5525, 0.07725, 0.5427, 0.07606, 0.5443, 0.06594, 0.5557, 0.05855, 0.5539, 0.0677, 0.5443, 0.06594, 0.5466, 0.05618, 0.5582, 0.04965, 0.5557, 0.05855, 0.5466, 0.05618, 0.5498, 0.04669, 0.5613, 0.0409, 0.5582, 0.04965, 0.5498, 0.04669, 0.5539, 0.03755, 0.5652, 0.03227, 0.5613, 0.0409, 0.5539, 0.03755, 0.5591, 0.02867, 0.5701, 0.02366, 0.5652, 0.03227, 0.5591, 0.02867, 0.5654, 0.02026, 0.5516, 0.08745, 0.551, 0.09998, 0.541, 0.09959, 0.5416, 0.0867, 0.5761, 0.0151, 0.5701, 0.02366, 0.5654, 0.02026, 0.573, 0.01233, 0.5525, 0.07725, 0.5516, 0.08745, 0.5416, 0.0867, 0.5427, 0.07606, 0.5834, 0.006431, 0.5761, 0.0151, 0.573, 0.01233, 0.5817, 0.004821, 0.5591, 0.02867, 0.5539, 0.03755, 0.5462, 0.03312, 0.5529, 0.02408, 0.5654, 0.02026, 0.5591, 0.02867, 0.5529, 0.02408, 0.561, 0.01596, 0.5416, 0.0867, 0.541, 0.09959, 0.531, 0.0993, 0.5313, 0.086, 0.573, 0.01233, 0.5654, 0.02026, 0.561, 0.01596, 0.5702, 0.008934, 0.5427, 0.07606, 0.5416, 0.0867, 0.5313, 0.086, 0.5322, 0.07476, 0.5817, 0.004821, 0.573, 0.01233, 0.5702, 0.008934, 0.5804, 0.002933, 0.5443, 0.06594, 0.5427, 0.07606, 0.5322, 0.07476, 0.5339, 0.06384, 0.5466, 0.05618, 0.5443, 0.06594, 0.5339, 0.06384, 0.5368, 0.05319, 0.5498, 0.04669, 0.5466, 0.05618, 0.5368, 0.05319, 0.5409, 0.04292, 0.5539, 0.03755, 0.5498, 0.04669, 0.5409, 0.04292, 0.5462, 0.03312, 0.5368, 0.05319, 0.5339, 0.06384, 0.5225, 0.06146, 0.5258, 0.04944, 0.5409, 0.04292, 0.5368, 0.05319, 0.5258, 0.04944, 0.5309, 0.03781, 0.5462, 0.03312, 0.5409, 0.04292, 0.5309, 0.03781, 0.5382, 0.02741, 0.5529, 0.02408, 0.5462, 0.03312, 0.5382, 0.02741, 0.5468, 0.01819, 0.561, 0.01596, 0.5529, 0.02408, 0.5468, 0.01819, 0.5569, 0.01052, 0.5313, 0.086, 0.531, 0.0993, 0.5208, 0.09924, 0.5205, 0.08561, 0.5702, 0.008934, 0.561, 0.01596, 0.5569, 0.01052, 0.568, 0.004919, 0.5322, 0.07476, 0.5313, 0.086, 0.5205, 0.08561, 0.5209, 0.07357, 0.5804, 0.002933, 0.5702, 0.008934, 0.568, 0.004919, 0.5794, 0.0008002, 0.5339, 0.06384, 0.5322, 0.07476, 0.5209, 0.07357, 0.5225, 0.06146, 0.2063, 0.006975, 0.2169, 0.01286, 0.2119, 0.01929, 0.2031, 0.01264, 0.2536, 0.07496, 0.255, 0.08879, 0.2449, 0.09024, 0.2427, 0.07689, 0.1952, 0.002899, 0.2063, 0.006975, 0.2031, 0.01264, 0.1935, 0.006981, 0.2515, 0.0625, 0.2536, 0.07496, 0.2427, 0.07689, 0.24, 0.0656, 0.1838, 0.0001427, 0.1952, 0.002899, 0.1935, 0.006981, 0.1831, 0.002295, 0.2475, 0.05039, 0.2515, 0.0625, 0.24, 0.0656, 0.2365, 0.05487, 0.2419, 0.03916, 0.2475, 0.05039, 0.2365, 0.05487, 0.2319, 0.04482, 0.2348, 0.02908, 0.2419, 0.03916, 0.2319, 0.04482, 0.2262, 0.03552, 0.2263, 0.02033, 0.2348, 0.02908, 0.2262, 0.03552, 0.2196, 0.02692, 0.2169, 0.01286, 0.2263, 0.02033, 0.2196, 0.02692, 0.2119, 0.01929, 0.2262, 0.03552, 0.2319, 0.04482, 0.2227, 0.04939, 0.2182, 0.0406, 0.2196, 0.02692, 0.2262, 0.03552, 0.2182, 0.0406, 0.2128, 0.03235, 0.2119, 0.01929, 0.2196, 0.02692, 0.2128, 0.03235, 0.2066, 0.02457, 0.2031, 0.01264, 0.2119, 0.01929, 0.2066, 0.02457, 0.1995, 0.01728, 0.2427, 0.07689, 0.2449, 0.09024, 0.2348, 0.09197, 0.2323, 0.0791, 0.1935, 0.006981, 0.2031, 0.01264, 0.1995, 0.01728, 0.1912, 0.01055, 0.24, 0.0656, 0.2427, 0.07689, 0.2323, 0.0791, 0.2297, 0.06858, 0.1831, 0.002295, 0.1935, 0.006981, 0.1912, 0.01055, 0.182, 0.004253, 0.2365, 0.05487, 0.24, 0.0656, 0.2297, 0.06858, 0.2266, 0.05868, 0.2319, 0.04482, 0.2365, 0.05487, 0.2266, 0.05868, 0.2227, 0.04939, 0.2323, 0.0791, 0.2348, 0.09197, 0.2248, 0.09376, 0.2225, 0.08132, 0.1912, 0.01055, 0.1995, 0.01728, 0.1954, 0.0211, 0.1886, 0.0136, 0.2297, 0.06858, 0.2323, 0.0791, 0.2225, 0.08132, 0.22, 0.07121, 0.182, 0.004253, 0.1912, 0.01055, 0.1886, 0.0136, 0.1806, 0.005988, 0.2266, 0.05868, 0.2297, 0.06858, 0.22, 0.07121, 0.2173, 0.06191, 0.2227, 0.04939, 0.2266, 0.05868, 0.2173, 0.06191, 0.2141, 0.05314, 0.2182, 0.0406, 0.2227, 0.04939, 0.2141, 0.05314, 0.2105, 0.04476, 0.2128, 0.03235, 0.2182, 0.0406, 0.2105, 0.04476, 0.2062, 0.03667, 0.2066, 0.02457, 0.2128, 0.03235, 0.2062, 0.03667, 0.2012, 0.02883, 0.1995, 0.01728, 0.2066, 0.02457, 0.2012, 0.02883, 0.1954, 0.0211, 0.2105, 0.04476, 0.2141, 0.05314, 0.2059, 0.05618, 0.203, 0.04803, 0.2062, 0.03667, 0.2105, 0.04476, 0.203, 0.04803, 0.1996, 0.0401, 0.2012, 0.02883, 0.2062, 0.03667, 0.1996, 0.0401, 0.1957, 0.03219, 0.1954, 0.0211, 0.2012, 0.02883, 0.1957, 0.03219, 0.191, 0.02426, 0.2225, 0.08132, 0.2248, 0.09376, 0.2151, 0.09545, 0.2129, 0.08332, 0.1886, 0.0136, 0.1954, 0.0211, 0.191, 0.02426, 0.1855, 0.01611, 0.22, 0.07121, 0.2225, 0.08132, 0.2129, 0.08332, 0.2108, 0.07358, 0.1806, 0.005988, 0.1886, 0.0136, 0.1855, 0.01611, 0.179, 0.007443, 0.2173, 0.06191, 0.22, 0.07121, 0.2108, 0.07358, 0.2085, 0.06462, 0.2141, 0.05314, 0.2173, 0.06191, 0.2085, 0.06462, 0.2059, 0.05618, 0.1855, 0.01611, 0.191, 0.02426, 0.1865, 0.02671, 0.1823, 0.01809, 0.2108, 0.07358, 0.2129, 0.08332, 0.2036, 0.08505, 0.2018, 0.07557, 0.179, 0.007443, 0.1855, 0.01611, 0.1823, 0.01809, 0.1771, 0.008615, 0.2085, 0.06462, 0.2108, 0.07358, 0.2018, 0.07557, 0.2, 0.06684, 0.2059, 0.05618, 0.2085, 0.06462, 0.2, 0.06684, 0.1979, 0.05862, 0.203, 0.04803, 0.2059, 0.05618, 0.1979, 0.05862, 0.1956, 0.05065, 0.1996, 0.0401, 0.203, 0.04803, 0.1956, 0.05065, 0.193, 0.04278, 0.1957, 0.03219, 0.1996, 0.0401, 0.193, 0.04278, 0.19, 0.03484, 0.191, 0.02426, 0.1957, 0.03219, 0.19, 0.03484, 0.1865, 0.02671, 0.2129, 0.08332, 0.2151, 0.09545, 0.2054, 0.09696, 0.2036, 0.08505, 0.193, 0.04278, 0.1956, 0.05065, 0.1884, 0.05259, 0.1865, 0.04478, 0.19, 0.03484, 0.193, 0.04278, 0.1865, 0.04478, 0.1843, 0.03681, 0.1865, 0.02671, 0.19, 0.03484, 0.1843, 0.03681, 0.1818, 0.02853, 0.2036, 0.08505, 0.2054, 0.09696, 0.1959, 0.09825, 0.1945, 0.08647, 0.1823, 0.01809, 0.1865, 0.02671, 0.1818, 0.02853, 0.1788, 0.01956, 0.2018, 0.07557, 0.2036, 0.08505, 0.1945, 0.08647, 0.1931, 0.07719, 0.1771, 0.008615, 0.1823, 0.01809, 0.1788, 0.01956, 0.1751, 0.009544, 0.2, 0.06684, 0.2018, 0.07557, 0.1931, 0.07719, 0.1916, 0.06859, 0.1979, 0.05862, 0.2, 0.06684, 0.1916, 0.06859, 0.19, 0.06046, 0.1956, 0.05065, 0.1979, 0.05862, 0.19, 0.06046, 0.1884, 0.05259, 0.1931, 0.07719, 0.1945, 0.08647, 0.1854, 0.08768, 0.1844, 0.07832, 0.1751, 0.009544, 0.1788, 0.01956, 0.1752, 0.02056, 0.173, 0.01011, 0.1916, 0.06859, 0.1931, 0.07719, 0.1844, 0.07832, 0.1834, 0.06989, 0.19, 0.06046, 0.1916, 0.06859, 0.1834, 0.06989, 0.1823, 0.06181, 0.1884, 0.05259, 0.19, 0.06046, 0.1823, 0.06181, 0.1812, 0.05396, 0.1865, 0.04478, 0.1884, 0.05259, 0.1812, 0.05396, 0.1799, 0.04617, 0.1843, 0.03681, 0.1865, 0.04478, 0.1799, 0.04617, 0.1786, 0.03814, 0.1818, 0.02853, 0.1843, 0.03681, 0.1786, 0.03814, 0.177, 0.02973, 0.1945, 0.08647, 0.1959, 0.09825, 0.1865, 0.0993, 0.1854, 0.08768, 0.1788, 0.01956, 0.1818, 0.02853, 0.177, 0.02973, 0.1752, 0.02056, 0.1799, 0.04617, 0.1812, 0.05396, 0.1739, 0.0548, 0.1734, 0.04694, 0.1786, 0.03814, 0.1799, 0.04617, 0.1734, 0.04694, 0.1728, 0.03887, 0.177, 0.02973, 0.1786, 0.03814, 0.1728, 0.03887, 0.1722, 0.03036, 0.1854, 0.08768, 0.1865, 0.0993, 0.1771, 0.1001, 0.1764, 0.08847, 0.1752, 0.02056, 0.177, 0.02973, 0.1722, 0.03036, 0.1715, 0.02107, 0.1844, 0.07832, 0.1854, 0.08768, 0.1764, 0.08847, 0.1758, 0.0792, 0.173, 0.01011, 0.1752, 0.02056, 0.1715, 0.02107, 0.1708, 0.01037, 0.1834, 0.06989, 0.1844, 0.07832, 0.1758, 0.0792, 0.1751, 0.0707, 0.1823, 0.06181, 0.1834, 0.06989, 0.1751, 0.0707, 0.1745, 0.06264, 0.1812, 0.05396, 0.1823, 0.06181, 0.1745, 0.06264, 0.1739, 0.0548, 0.1708, 0.01037, 0.1715, 0.02107, 0.1678, 0.02108, 0.1686, 0.01032, 0.1751, 0.0707, 0.1758, 0.0792, 0.1671, 0.0797, 0.1669, 0.07106, 0.1745, 0.06264, 0.1751, 0.0707, 0.1669, 0.07106, 0.1668, 0.06298, 0.1739, 0.0548, 0.1745, 0.06264, 0.1668, 0.06298, 0.1667, 0.05506, 0.1734, 0.04694, 0.1739, 0.0548, 0.1667, 0.05506, 0.1668, 0.04713, 0.1728, 0.03887, 0.1734, 0.04694, 0.1668, 0.04713, 0.1669, 0.03901, 0.1722, 0.03036, 0.1728, 0.03887, 0.1669, 0.03901, 0.1672, 0.03042, 0.1764, 0.08847, 0.1771, 0.1001, 0.1678, 0.1006, 0.1674, 0.08894, 0.1715, 0.02107, 0.1722, 0.03036, 0.1672, 0.03042, 0.1678, 0.02108, 0.1758, 0.0792, 0.1764, 0.08847, 0.1674, 0.08894, 0.1671, 0.0797, 0.1669, 0.03901, 0.1668, 0.04713, 0.1601, 0.04676, 0.161, 0.03853, 0.1672, 0.03042, 0.1669, 0.03901, 0.161, 0.03853, 0.1623, 0.02988, 0.1674, 0.08894, 0.1678, 0.1006, 0.1583, 0.1009, 0.1583, 0.08919, 0.1678, 0.02108, 0.1672, 0.03042, 0.1623, 0.02988, 0.1641, 0.0206, 0.1671, 0.0797, 0.1674, 0.08894, 0.1583, 0.08919, 0.1584, 0.07971, 0.1686, 0.01032, 0.1678, 0.02108, 0.1641, 0.0206, 0.1665, 0.009946, 0.1669, 0.07106, 0.1671, 0.0797, 0.1584, 0.07971, 0.1586, 0.07105, 0.1668, 0.06298, 0.1669, 0.07106, 0.1586, 0.07105, 0.1588, 0.06284, 0.1667, 0.05506, 0.1668, 0.06298, 0.1588, 0.06284, 0.1594, 0.05479, 0.1668, 0.04713, 0.1667, 0.05506, 0.1594, 0.05479, 0.1601, 0.04676, 0.1588, 0.06284, 0.1586, 0.07105, 0.1501, 0.07062, 0.1508, 0.06219, 0.1594, 0.05479, 0.1588, 0.06284, 0.1508, 0.06219, 0.1519, 0.05397, 0.1601, 0.04676, 0.1594, 0.05479, 0.1519, 0.05397, 0.1533, 0.04579, 0.161, 0.03853, 0.1601, 0.04676, 0.1533, 0.04579, 0.1551, 0.03743, 0.1623, 0.02988, 0.161, 0.03853, 0.1551, 0.03743, 0.1574, 0.02875, 0.1583, 0.08919, 0.1583, 0.1009, 0.1488, 0.1009, 0.1491, 0.08905, 0.1641, 0.0206, 0.1623, 0.02988, 0.1574, 0.02875, 0.1604, 0.01954, 0.1584, 0.07971, 0.1583, 0.08919, 0.1491, 0.08905, 0.1495, 0.07947, 0.1665, 0.009946, 0.1641, 0.0206, 0.1604, 0.01954, 0.1643, 0.009325, 0.1586, 0.07105, 0.1584, 0.07971, 0.1495, 0.07947, 0.1501, 0.07062, 0.1574, 0.02875, 0.1551, 0.03743, 0.1491, 0.03568, 0.1525, 0.02697, 0.1491, 0.08905, 0.1488, 0.1009, 0.1392, 0.1007, 0.1398, 0.08866, 0.1604, 0.01954, 0.1574, 0.02875, 0.1525, 0.02697, 0.1568, 0.01798, 0.1495, 0.07947, 0.1491, 0.08905, 0.1398, 0.08866, 0.1404, 0.0789, 0.1643, 0.009325, 0.1604, 0.01954, 0.1568, 0.01798, 0.1623, 0.008331, 0.1501, 0.07062, 0.1495, 0.07947, 0.1404, 0.0789, 0.1413, 0.06976, 0.1508, 0.06219, 0.1501, 0.07062, 0.1413, 0.06976, 0.1426, 0.06104, 0.1519, 0.05397, 0.1508, 0.06219, 0.1426, 0.06104, 0.1442, 0.05258, 0.1533, 0.04579, 0.1519, 0.05397, 0.1442, 0.05258, 0.1463, 0.04412, 0.1551, 0.03743, 0.1533, 0.04579, 0.1463, 0.04412, 0.1491, 0.03568, 0.1426, 0.06104, 0.1413, 0.06976, 0.1322, 0.06848, 0.134, 0.05936, 0.1442, 0.05258, 0.1426, 0.06104, 0.134, 0.05936, 0.1363, 0.05051, 0.1463, 0.04412, 0.1442, 0.05258, 0.1363, 0.05051, 0.1392, 0.04178, 0.1491, 0.03568, 0.1463, 0.04412, 0.1392, 0.04178, 0.143, 0.0331, 0.1525, 0.02697, 0.1491, 0.03568, 0.143, 0.0331, 0.1476, 0.0245, 0.1398, 0.08866, 0.1392, 0.1007, 0.1295, 0.1004, 0.1302, 0.08816, 0.1568, 0.01798, 0.1525, 0.02697, 0.1476, 0.0245, 0.1534, 0.01586, 0.1404, 0.0789, 0.1398, 0.08866, 0.1302, 0.08816, 0.131, 0.07797, 0.1623, 0.008331, 0.1568, 0.01798, 0.1534, 0.01586, 0.1605, 0.007034, 0.1413, 0.06976, 0.1404, 0.0789, 0.131, 0.07797, 0.1322, 0.06848, 0.1476, 0.0245, 0.143, 0.0331, 0.1368, 0.02971, 0.1429, 0.02121, 0.1302, 0.08816, 0.1295, 0.1004, 0.1197, 0.1001, 0.1203, 0.08747, 0.1534, 0.01586, 0.1476, 0.0245, 0.1429, 0.02121, 0.1502, 0.01314, 0.131, 0.07797, 0.1302, 0.08816, 0.1203, 0.08747, 0.1212, 0.0769, 0.1605, 0.007034, 0.1534, 0.01586, 0.1502, 0.01314, 0.1588, 0.005466, 0.1322, 0.06848, 0.131, 0.07797, 0.1212, 0.0769, 0.1227, 0.06684, 0.134, 0.05936, 0.1322, 0.06848, 0.1227, 0.06684, 0.1249, 0.05714, 0.1363, 0.05051, 0.134, 0.05936, 0.1249, 0.05714, 0.1279, 0.04771, 0.1392, 0.04178, 0.1363, 0.05051, 0.1279, 0.04771, 0.1319, 0.0386, 0.143, 0.0331, 0.1392, 0.04178, 0.1319, 0.0386, 0.1368, 0.02971, 0.1279, 0.04771, 0.1249, 0.05714, 0.1151, 0.05431, 0.119, 0.04408, 0.1319, 0.0386, 0.1279, 0.04771, 0.119, 0.04408, 0.1241, 0.03429, 0.1368, 0.02971, 0.1319, 0.0386, 0.1241, 0.03429, 0.1306, 0.02521, 0.1429, 0.02121, 0.1368, 0.02971, 0.1306, 0.02521, 0.1385, 0.01702, 0.1203, 0.08747, 0.1197, 0.1001, 0.1097, 0.09982, 0.11, 0.08688, 0.1502, 0.01314, 0.1429, 0.02121, 0.1385, 0.01702, 0.1475, 0.009863, 0.1212, 0.0769, 0.1203, 0.08747, 0.11, 0.08688, 0.1108, 0.07566, 0.1588, 0.005466, 0.1502, 0.01314, 0.1475, 0.009863, 0.1574, 0.003615, 0.1227, 0.06684, 0.1212, 0.0769, 0.1108, 0.07566, 0.1125, 0.06486, 0.1249, 0.05714, 0.1227, 0.06684, 0.1125, 0.06486, 0.1151, 0.05431, 0.1385, 0.01702, 0.1306, 0.02521, 0.1245, 0.01945, 0.1344, 0.01181, 0.11, 0.08688, 0.1097, 0.09982, 0.0996, 0.09981, 0.09918, 0.08653, 0.1475, 0.009863, 0.1385, 0.01702, 0.1344, 0.01181, 0.1451, 0.005927, 0.1108, 0.07566, 0.11, 0.08688, 0.09918, 0.08653, 0.09966, 0.07451, 0.1574, 0.003615, 0.1475, 0.009863, 0.1451, 0.005927, 0.1564, 0.001528, 0.1125, 0.06486, 0.1108, 0.07566, 0.09966, 0.07451, 0.1012, 0.0626, 0.1151, 0.05431, 0.1125, 0.06486, 0.1012, 0.0626, 0.1043, 0.05078, 0.119, 0.04408, 0.1151, 0.05431, 0.1043, 0.05078, 0.1092, 0.03936, 0.1241, 0.03429, 0.119, 0.04408, 0.1092, 0.03936, 0.116, 0.02875, 0.1306, 0.02521, 0.1241, 0.03429, 0.116, 0.02875, 0.1245, 0.01945])
me_cylinder.materials.append(mat_material_001)
me_cylinder.use_remesh_preserve_volume = False
me_cylinder.use_remesh_preserve_attributes = False
me_cylinder.use_mirror_vertex_groups = False
me_cylinder.update()

# ---- objects
ob_cylinder = bpy.data.objects.new('Cylinder', me_cylinder)
ob_lamp = bpy.data.objects.new('Lamp', light_lamp)

# ---- transforms, parenting, visibility, modifiers, constraints
ob_cylinder.location = (0.0, 0.0, 1.975)
ob_cylinder.rotation_euler = (-0.0, 1.571, 0.0)
ob_cylinder.lineart.crease_threshold = 0.0
ob_lamp.location = (9.505, 1.18, 7.662)
ob_lamp.rotation_euler = (0.6503, 0.05522, 1.866)
ob_lamp.lock_rotations_4d = False
ob_lamp.empty_display_type = 'ARROWS'
ob_lamp.color = (0.0, 0.0, 0.0, 0.0)
ob_lamp.lineart.crease_threshold = 0.0

# ---- collection membership
col_collection_1.objects.link(ob_cylinder)
col_collection_1.objects.link(ob_lamp)

# ---- scene / render settings (as saved in the file)
scene.frame_start = 1; scene.frame_end = 250; scene.frame_set(0)
scene.render.engine = 'BLENDER_EEVEE_NEXT'
scene.render.resolution_percentage = 50
scene.render.dither_intensity = 0.0
scene.cycles.use_denoising = False
scene.cycles.samples = 128
scene.cycles.sampling_pattern = 'TABULATED_SOBOL'
scene.cycles.light_sampling_threshold = 0.0
scene.cycles.use_adaptive_sampling = False
scene.cycles.use_light_tree = False
scene.cycles.blur_glossy = 0.0
scene.cycles.sample_clamp_indirect = 0.0
scene.view_settings.view_transform = 'Standard'
bpy.context.view_layer.update()

# ---- added for rendering (the .blend has no active camera): camera
cam_auto = bpy.data.cameras.new('AutoCamera')
cam_auto.lens = 50.0
cam_auto.sensor_width = 36.0
cam_auto.clip_end = 1000.0
ob_auto_camera = bpy.data.objects.new('AutoCamera', cam_auto)
scene.collection.objects.link(ob_auto_camera)
ob_auto_camera.location = (5.0597, -5.81602, 5.85689)
ob_auto_camera.rotation_euler = (1.09748, -7.21219e-08, 0.694738)
scene.camera = ob_auto_camera
bpy.context.view_layer.update()
